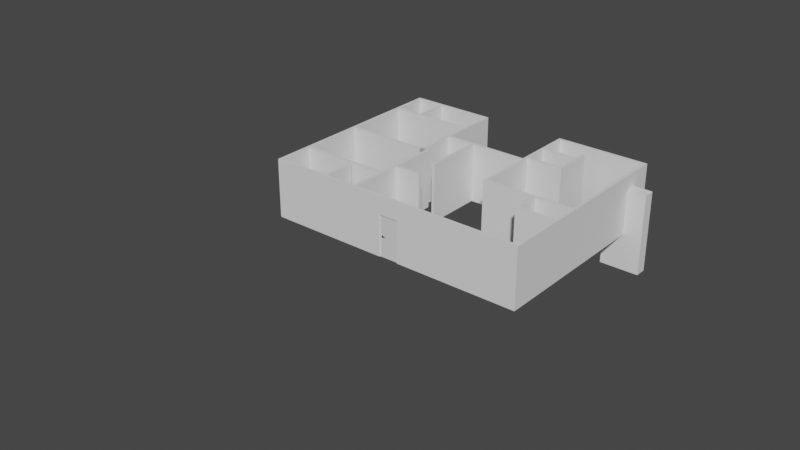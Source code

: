 # Source: modelo_planta.blend  (saved by Blender 3.3.6; exported with 4.5.12 LTS)
import bpy
from mathutils import Matrix  # noqa: F401  (used for matrix-valued properties, if any)

bpy.ops.wm.read_factory_settings(use_empty=True)
scene = bpy.context.scene
scene.name = 'Scene'

# ---- collections
col_collection = bpy.data.collections.new('Collection'); scene.collection.children.link(col_collection)
col_dxf = bpy.data.collections.new('DXF'); col_collection.children.link(col_dxf)
col_pb_terreo = bpy.data.collections.new('PB_TERREO'); col_dxf.children.link(col_pb_terreo)
col_3d = bpy.data.collections.new('3D'); col_collection.children.link(col_3d)
col_paredes = bpy.data.collections.new('PAREDES'); col_3d.children.link(col_paredes)
col_aberturas = bpy.data.collections.new('aberturas'); col_3d.children.link(col_aberturas)

# ---- materials (node trees are filled in below, after node groups)
mat_door_material = bpy.data.materials.new('Door_material')
mat_door_material.use_transparent_shadow = False
mat_handle_material = bpy.data.materials.new('Handle_material')
mat_handle_material.use_transparent_shadow = False
mat_handle_material.diffuse_color = (0.578, 0.555, 0.736, 1.0)
mat_hidden_material = bpy.data.materials.new('hidden_material')
mat_hidden_material.use_transparent_shadow = False
mat_hidden_material.diffuse_color = (1.0, 1.0, 1.0, 1.0)

# ---- node groups
ng_auto_smooth = bpy.data.node_groups.new('Auto Smooth', 'GeometryNodeTree')
_s = ng_auto_smooth.interface.new_socket(name='Geometry', in_out='OUTPUT', socket_type='NodeSocketGeometry')
_s = ng_auto_smooth.interface.new_socket(name='Geometry', in_out='INPUT', socket_type='NodeSocketGeometry')
_s = ng_auto_smooth.interface.new_socket(name='Angle', in_out='INPUT', socket_type='NodeSocketFloat')
_s.subtype = 'ANGLE'
_s.min_value = 0.0
_s.max_value = 3.142
ng_auto_smooth.is_modifier = True
_N = ng_auto_smooth.nodes; _L = ng_auto_smooth.links
n0 = _N.new('NodeGroupOutput'); n0.name = 'Group Output'; n0.location = (480, -100)
n1 = _N.new('NodeGroupInput'); n1.name = 'Group Input'; n1.location = (-420, -300)
n2 = _N.new('NodeGroupInput'); n2.name = 'Group Input.001'; n2.location = (-60, -100)
n3 = _N.new('GeometryNodeSetShadeSmooth'); n3.name = 'Set Shade Smooth'; n3.location = (120, -100)
n3.domain = 'EDGE'
n4 = _N.new('GeometryNodeSetShadeSmooth'); n4.name = 'Set Shade Smooth.001'; n4.location = (300, -100)
n5 = _N.new('GeometryNodeInputMeshEdgeAngle'); n5.name = 'Edge Angle'; n5.location = (-420, -220)
n6 = _N.new('GeometryNodeInputEdgeSmooth'); n6.name = 'Is Edge Smooth'; n6.location = (-60, -160)
n7 = _N.new('GeometryNodeInputShadeSmooth'); n7.name = 'Is Face Smooth'; n7.location = (-240, -340)
n8 = _N.new('FunctionNodeBooleanMath'); n8.name = 'Boolean Math'; n8.location = (-60, -220)
n9 = _N.new('FunctionNodeCompare'); n9.name = 'Compare'; n9.location = (-240, -180)
n9.operation = 'LESS_EQUAL'
_L.new(n5.outputs[0], n9.inputs[0])
_L.new(n4.outputs[0], n0.inputs[0])
_L.new(n1.outputs[1], n9.inputs[1])
_L.new(n9.outputs[0], n8.inputs[0])
_L.new(n7.outputs[0], n8.inputs[1])
_L.new(n2.outputs[0], n3.inputs[0])
_L.new(n6.outputs[0], n3.inputs[1])
_L.new(n3.outputs[0], n4.inputs[0])
_L.new(n8.outputs[0], n3.inputs[2])
n0.is_active_output = True

# ---- material node trees
mat_door_material.use_nodes = True; mat_door_material.node_tree.nodes.clear()
_N = mat_door_material.node_tree.nodes; _L = mat_door_material.node_tree.links
n0 = _N.new('ShaderNodeBsdfPrincipled'); n0.name = 'Principled BSDF'; n0.location = (10, 300)
n0.distribution = 'GGX'
n0.subsurface_method = 'RANDOM_WALK_SKIN'
n0.inputs[3].default_value = 1.45
n0.inputs[27].default_value = (0.0, 0.0, 0.0, 1.0)
n0.inputs[28].default_value = 1.0
n1 = _N.new('ShaderNodeOutputMaterial'); n1.name = 'Material Output'; n1.location = (1100, 160)
n2 = _N.new('ShaderNodeBsdfDiffuse'); n2.name = 'Diffuse BSDF'; n2.location = (200, 320)
n3 = _N.new('ShaderNodeBsdfAnisotropic'); n3.name = 'Glossy_0'; n3.location = (200, 0)
n3.distribution = 'GGX'
n4 = _N.new('ShaderNodeMixShader'); n4.name = 'Mix_0'; n4.location = (500, 160)
n4.inputs[0].default_value = 0.1
_L.new(n2.outputs[0], n4.inputs[1])
_L.new(n3.outputs[0], n4.inputs[2])
_L.new(n4.outputs[0], n1.inputs[0])
n1.is_active_output = True
mat_handle_material.use_nodes = True; mat_handle_material.node_tree.nodes.clear()
_N = mat_handle_material.node_tree.nodes; _L = mat_handle_material.node_tree.links
n0 = _N.new('ShaderNodeBsdfPrincipled'); n0.name = 'Principled BSDF'; n0.location = (10, 300)
n0.distribution = 'GGX'
n0.subsurface_method = 'RANDOM_WALK_SKIN'
n0.inputs[3].default_value = 1.45
n0.inputs[27].default_value = (0.0, 0.0, 0.0, 1.0)
n0.inputs[28].default_value = 1.0
n1 = _N.new('ShaderNodeBsdfAnisotropic'); n1.name = 'Glossy_0'; n1.location = (700, 160)
n1.distribution = 'GGX'
n1.inputs[1].default_value = 0.2
_L.new(n1.outputs[0], n1.inputs[0])
mat_hidden_material.use_nodes = True; mat_hidden_material.node_tree.nodes.clear()
_N = mat_hidden_material.node_tree.nodes; _L = mat_hidden_material.node_tree.links
n0 = _N.new('ShaderNodeBsdfPrincipled'); n0.name = 'Principled BSDF'; n0.location = (10, 300)
n0.distribution = 'GGX'
n0.subsurface_method = 'RANDOM_WALK_SKIN'
n0.inputs[3].default_value = 1.45
n0.inputs[27].default_value = (0.0, 0.0, 0.0, 1.0)
n0.inputs[28].default_value = 1.0
n1 = _N.new('ShaderNodeBsdfTransparent'); n1.name = 'Transparent_0'; n1.location = (700, 160)
_L.new(n1.outputs[0], n1.inputs[0])

# ---- world
world_world = bpy.data.worlds.new('World'); scene.world = world_world
world_world.use_nodes = True; world_world.node_tree.nodes.clear()
_N = world_world.node_tree.nodes; _L = world_world.node_tree.links
n0 = _N.new('ShaderNodeOutputWorld'); n0.name = 'World Output'; n0.location = (300, 300)
n1 = _N.new('ShaderNodeBackground'); n1.name = 'Background'; n1.location = (10, 300)
n1.inputs[0].default_value = (0.05088, 0.05088, 0.05088, 1.0)
_L.new(n1.outputs[0], n0.inputs[0])
n0.is_active_output = True
world_world.color = (0.05088, 0.05088, 0.05088)
world_world.use_sun_shadow = False
world_world.sun_shadow_jitter_overblur = 0.0

# ---- meshes
me_mesh = bpy.data.meshes.new('Mesh')
me_mesh.from_pydata([(4.6, 5.85, 0.0), (4.6, 6.1, 0.0), (4.35, 6.1, 0.0), (4.35, 5.85, 0.0), (9.15, 5.85, 0.0), (9.15, 6.1, 0.0), (8.9, 6.1, 0.0), (8.9, 5.85, 0.0), (13.25, 5.85, 0.0), (13.25, 6.1, 0.0), (13.0, 6.1, 0.0), (13.0, 5.85, 0.0), (17.8, 5.85, 0.0), (17.8, 6.1, 0.0), (17.55, 6.1, 0.0), (17.55, 5.85, 0.0), (7.2, 9.6, 0.0), (4.5, 9.6, 0.0), (4.5, 9.381, 0.0), (4.35, 9.381, 0.0), (4.35, 10.38, 0.0), (4.5, 10.38, 0.0), (4.5, 9.75, 0.0), (7.385, 9.75, 0.0), (7.385, 9.6, 0.0), (7.35, 9.6, 0.0), (7.35, 9.5, 0.0), (7.2, 9.5, 0.0), (7.2, 9.6, 0.0), (4.35, 13.15, 0.0), (4.35, 12.38, 0.0), (4.5, 12.38, 0.0), (4.5, 13.0, 0.0), (8.95, 13.0, 0.0), (8.95, 12.9, 0.0), (9.1, 12.9, 0.0), (9.1, 13.15, 0.0), (8.8, 13.15, 0.0), (8.8, 13.25, 0.0), (8.65, 13.25, 0.0), (8.65, 13.15, 0.0), (4.5, 13.15, 0.0), (4.5, 13.77, 0.0), (4.35, 13.77, 0.0), (4.35, 12.38, 0.0), (13.05, 12.05, 0.0), (13.05, 15.05, 0.0), (10.45, 15.05, 0.0), (10.45, 12.05, 0.0), (10.3, 12.05, 0.0), (10.3, 15.05, 0.0), (8.8, 15.05, 0.0), (8.8, 14.05, 0.0), (8.65, 14.05, 0.0), (8.65, 16.4, 0.0), (7.95, 16.4, 0.0), (7.95, 16.55, 0.0), (8.65, 16.55, 0.0), (8.65, 18.2, 0.0), (8.25, 18.2, 0.0), (8.25, 18.35, 0.0), (8.8, 18.35, 0.0), (8.8, 15.2, 0.0), (13.05, 15.2, 0.0), (13.05, 17.4, 0.0), (13.2, 17.4, 0.0), (13.2, 16.7, 0.0), (14.9, 16.7, 0.0), (14.9, 17.4, 0.0), (15.05, 17.4, 0.0), (15.05, 16.5, 0.0), (14.9, 16.5, 0.0), (14.9, 16.55, 0.0), (13.2, 16.55, 0.0), (13.2, 15.5, 0.0), (14.9, 15.5, 0.0), (14.9, 15.75, 0.0), (15.05, 15.75, 0.0), (15.05, 15.35, 0.0), (13.2, 15.35, 0.0), (13.2, 12.2, 0.0), (13.3, 12.2, 0.0), (13.3, 12.05, 0.0), (13.05, 12.05, 0.0), (4.5, 18.2, 0.0), (4.5, 18.05, 0.0), (4.35, 18.05, 0.0), (4.35, 18.35, 0.0), (4.575, 18.35, 0.0), (4.575, 18.2, 0.0), (4.5, 18.2, 0.0), (17.65, 12.05, 0.0), (15.85, 12.05, 0.0), (15.85, 11.55, 0.0), (15.7, 11.55, 0.0), (15.7, 12.05, 0.0), (14.1, 12.05, 0.0), (14.1, 12.2, 0.0), (17.65, 12.2, 0.0), (17.65, 13.5, 0.0), (17.8, 13.5, 0.0), (17.8, 11.85, 0.0), (17.65, 11.85, 0.0), (17.65, 12.05, 0.0), (9.1, 10.85, 0.0), (9.1, 12.1, 0.0), (8.95, 12.1, 0.0), (8.95, 9.75, 0.0), (8.34, 9.75, 0.0), (8.34, 9.6, 0.0), (8.95, 9.6, 0.0), (8.95, 8.0, 0.0), (8.369, 8.0, 0.0), (8.369, 7.85, 0.0), (9.2, 7.85, 0.0), (9.2, 8.0, 0.0), (9.1, 8.0, 0.0), (9.1, 10.7, 0.0), (7.569, 8.0, 0.0), (7.35, 8.0, 0.0), (7.35, 8.8, 0.0), (7.2, 8.8, 0.0), (7.2, 8.0, 0.0), (4.5, 8.0, 0.0), (4.5, 8.581, 0.0), (4.35, 8.581, 0.0), (4.35, 7.85, 0.0), (7.569, 7.85, 0.0), (7.569, 8.0, 0.0), (13.98, 18.2, 0.0), (13.2, 18.2, 0.0), (13.2, 18.1, 0.0), (13.05, 18.1, 0.0), (13.05, 18.35, 0.0), (13.98, 18.35, 0.0), (13.98, 18.2, 0.0), (17.65, 10.25, 0.0), (17.65, 10.7, 0.0), (15.7, 10.7, 0.0), (15.7, 10.95, 0.0), (15.85, 10.95, 0.0), (15.85, 10.85, 0.0), (17.65, 10.85, 0.0), (17.65, 11.3, 0.0), (17.8, 11.3, 0.0), (17.8, 10.25, 0.0), (17.65, 10.25, 0.0), (10.6, 7.85, 0.0), (10.1, 7.85, 0.0), (10.1, 8.0, 0.0), (10.6, 8.0, 0.0), (10.6, 7.85, 0.0), (17.8, 17.3, 0.0), (17.8, 14.9, 0.0), (17.65, 14.9, 0.0), (17.65, 17.3, 0.0), (17.8, 17.3, 0.0), (17.8, 18.1, 0.0), (17.65, 18.1, 0.0), (17.65, 18.2, 0.0), (16.78, 18.2, 0.0), (16.78, 18.35, 0.0), (17.8, 18.35, 0.0), (17.8, 18.1, 0.0), (5.95, 16.55, 0.0), (5.95, 18.2, 0.0), (7.45, 18.2, 0.0), (7.45, 18.35, 0.0), (5.375, 18.35, 0.0), (5.375, 18.2, 0.0), (5.8, 18.2, 0.0), (5.8, 16.55, 0.0), (4.5, 16.55, 0.0), (4.5, 17.25, 0.0), (4.35, 17.25, 0.0), (4.35, 15.77, 0.0), (4.5, 15.77, 0.0), (4.5, 16.4, 0.0), (7.15, 16.4, 0.0), (7.15, 16.55, 0.0), (5.95, 16.55, 0.0), (13.93, 8.0, 0.0), (13.4, 8.0, 0.0), (13.4, 7.85, 0.0), (13.93, 7.85, 0.0), (13.93, 8.0, 0.0), (20.0, 0.0, 0.0), (20.0, 19.85, 0.0), (0.0, 19.85, 0.0), (17.8, 8.5, 0.0), (17.8, 7.85, 0.0), (16.73, 7.85, 0.0), (16.73, 8.0, 0.0), (17.65, 8.0, 0.0), (17.65, 8.5, 0.0), (17.8, 8.5, 0.0)], [(0, 1), (1, 2), (2, 3), (3, 0), (4, 5), (5, 6), (6, 7), (7, 4), (8, 9), (9, 10), (10, 11), (11, 8), (12, 13), (13, 14), (14, 15), (15, 12), (16, 17), (17, 18), (18, 19), (19, 20), (20, 21), (21, 22), (22, 23), (23, 24), (24, 25), (25, 26), (26, 27), (27, 28), (28, 16), (29, 30), (30, 31), (31, 32), (32, 33), (33, 34), (34, 35), (35, 36), (36, 37), (37, 38), (38, 39), (39, 40), (40, 41), (41, 42), (42, 43), (43, 44), (45, 46), (46, 47), (47, 48), (48, 49), (49, 50), (50, 51), (51, 52), (52, 53), (53, 54), (54, 55), (55, 56), (56, 57), (57, 58), (58, 59), (59, 60), (60, 61), (61, 62), (62, 63), (63, 64), (64, 65), (65, 66), (66, 67), (67, 68), (68, 69), (69, 70), (70, 71), (71, 72), (72, 73), (73, 74), (74, 75), (75, 76), (76, 77), (77, 78), (78, 79), (79, 80), (80, 81), (81, 82), (82, 83), (83, 45), (84, 85), (85, 86), (86, 87), (87, 88), (88, 89), (89, 90), (90, 84), (91, 92), (92, 93), (93, 94), (94, 95), (95, 96), (96, 97), (97, 98), (98, 99), (99, 100), (100, 101), (101, 102), (102, 103), (103, 91), (104, 105), (105, 106), (106, 107), (107, 108), (108, 109), (109, 110), (110, 111), (111, 112), (112, 113), (113, 114), (114, 115), (115, 116), (116, 117), (118, 119), (119, 120), (120, 121), (121, 122), (122, 123), (123, 124), (124, 125), (125, 126), (126, 127), (127, 128), (128, 118), (129, 130), (130, 131), (131, 132), (132, 133), (133, 134), (134, 135), (135, 129), (136, 137), (137, 138), (138, 139), (139, 140), (140, 141), (141, 142), (142, 143), (143, 144), (144, 145), (145, 146), (146, 136), (147, 148), (148, 149), (149, 150), (150, 151), (151, 147), (152, 153), (153, 154), (154, 155), (155, 156), (156, 152), (157, 158), (158, 159), (159, 160), (160, 161), (161, 162), (162, 163), (163, 157), (164, 165), (165, 166), (166, 167), (167, 168), (168, 169), (169, 170), (170, 171), (171, 172), (172, 173), (173, 174), (174, 175), (175, 176), (176, 177), (177, 178), (178, 179), (179, 180), (180, 164), (181, 182), (182, 183), (183, 184), (184, 185), (185, 181), (186, 187), (187, 188), (189, 190), (190, 191), (191, 192), (192, 193), (193, 194), (194, 195), (195, 189)], [])
me_mesh.update()
me_doorfrane = bpy.data.meshes.new('DoorFrane')
me_doorfrane.from_pydata([(-0.5, -0.02667, 0.0), (-0.5, 0.05333, 0.0), (-0.42, 0.05333, 0.0), (-0.5, -0.02667, 2.1), (-0.5, 0.05333, 2.1), (0.5, 0.05333, 2.1), (0.5, -0.02667, 2.1), (0.42, -0.02667, 2.02), (-0.42, 0.05333, 2.02), (0.42, -0.02667, 0.0), (0.5, -0.02667, 0.0), (0.5, 0.05333, 0.0), (0.42, 0.01333, 2.02), (-0.42, 0.01333, 2.02), (-0.42, 0.01333, 0.0), (-0.4, 0.01333, 2.02), (-0.4, 0.01333, 0.0), (-0.4, 0.05333, 2.02), (-0.4, 0.05333, 0.0), (0.42, 0.01333, 0.0), (-0.42, -0.02667, 2.02), (-0.42, -0.02667, 0.0), (0.42, 0.05333, 2.02), (0.42, 0.05333, 0.0), (0.4, 0.05333, 0.0), (0.4, 0.01333, 0.0), (0.4, 0.05333, 2.02), (0.4, 0.01333, 2.0), (0.4, 0.01333, 2.02), (-0.4, 0.05333, 2.0), (-0.4, 0.01333, 2.0), (0.4, 0.05333, 2.0)], [], [(3, 4, 1, 0), (7, 12, 19, 9), (4, 3, 6, 5), (10, 11, 5, 6), (13, 20, 21, 14), (17, 15, 16, 18), (11, 23, 22, 5), (20, 13, 12, 7), (20, 3, 0, 21), (9, 10, 6, 7), (13, 14, 16, 15), (4, 8, 2, 1), (29, 31, 27, 30), (7, 6, 3, 20), (8, 4, 5, 22), (14, 2, 18, 16), (17, 18, 2, 8), (28, 25, 19, 12), (28, 26, 24, 25), (25, 24, 23, 19), (22, 23, 24, 26), (29, 17, 26, 31), (15, 30, 27, 28), (8, 22, 26)])
me_doorfrane.materials.append(mat_door_material)
me_doorfrane.update()
me_door = bpy.data.meshes.new('Door')
me_door.from_pydata([(-0.836, 0.0, -1.046), (-0.836, 0.034, -1.046), (0.0, 0.034, -1.046), (0.0, 0.0, -1.046), (-0.836, 0.0, 0.964), (-0.836, 0.034, 0.964), (0.0, 0.034, 0.964), (0.0, 0.0, 0.964)], [], [(4, 5, 1, 0), (5, 6, 2, 1), (6, 7, 3, 2), (7, 4, 0, 3), (0, 1, 2, 3), (7, 6, 5, 4)])
me_door.materials.append(mat_door_material)
me_door.update()
me_handle_front = bpy.data.meshes.new('Handle_Front')
me_handle_front.from_pydata([(-0.03019, -0.002781, -0.03282), (-0.04255, -0.002942, -0.01332), (-0.0435, -0.003072, 0.009742), (-0.03279, -0.003135, 0.03019), (-0.01329, -0.003114, 0.04254), (0.009772, -0.003016, 0.04349), (0.03022, -0.002866, 0.03279), (0.04257, -0.002704, 0.01329), (0.04352, -0.002575, -0.009773), (0.03281, -0.002512, -0.03022), (0.01332, -0.002532, -0.04257), (-0.009746, -0.00263, -0.04352), (-0.02902, -0.01959, -0.03172), (-0.04093, -0.01974, -0.01293), (-0.04184, -0.01987, 0.009297), (-0.03152, -0.01993, 0.029), (-0.01273, -0.01991, 0.04091), (0.009494, -0.01982, 0.04183), (0.0292, -0.01967, 0.03151), (0.04111, -0.01952, 0.01272), (0.04202, -0.01939, -0.009511), (0.0317, -0.01933, -0.02922), (0.01291, -0.01935, -0.04112), (-0.009317, -0.01944, -0.04204), (1.283e-05, -0.002823, -1.534e-05), (-0.01446, -0.01961, -0.01591), (-0.02041, -0.01969, -0.006515), (-0.02087, -0.01975, 0.004593), (-0.01571, -0.01978, 0.01444), (-0.006319, -0.01977, 0.02039), (0.004789, -0.01973, 0.02085), (0.01464, -0.01965, 0.01569), (0.02059, -0.01958, 0.006302), (0.02105, -0.01951, -0.004807), (0.01589, -0.01948, -0.01466), (0.006496, -0.01949, -0.02061), (-0.004612, -0.01954, -0.02106), (-0.01441, -0.0315, -0.01597), (-0.02036, -0.03158, -0.00658), (-0.02082, -0.03164, 0.004529), (-0.01566, -0.03167, 0.01438), (-0.006266, -0.03166, 0.02033), (0.004842, -0.03161, 0.02079), (0.01469, -0.03154, 0.01563), (0.02064, -0.03146, 0.006237), (0.0211, -0.0314, -0.004871), (0.01594, -0.03137, -0.01472), (0.00655, -0.03138, -0.02067), (-0.004559, -0.03143, -0.02113), (-0.01446, -0.02062, -0.01591), (-0.02041, -0.0207, -0.00652), (-0.02086, -0.02076, 0.004588), (-0.01571, -0.02079, 0.01444), (-0.006315, -0.02078, 0.02039), (0.004794, -0.02074, 0.02085), (0.01464, -0.02066, 0.01569), (0.02059, -0.02059, 0.006296), (0.02105, -0.02052, -0.004812), (0.01589, -0.02049, -0.01466), (0.006501, -0.0205, -0.02061), (-0.004608, -0.02055, -0.02107), (-0.01216, -0.0315, -0.01353), (-0.01719, -0.03157, -0.00559), (-0.01758, -0.03162, 0.003803), (-0.01322, -0.03165, 0.01213), (-0.005277, -0.03164, 0.01716), (0.004117, -0.0316, 0.01755), (0.01245, -0.03154, 0.01319), (0.01748, -0.03147, 0.005248), (0.01786, -0.03142, -0.004146), (0.0135, -0.03139, -0.01247), (0.00556, -0.0314, -0.01751), (-0.003833, -0.03144, -0.01789), (-0.01852, -0.009612, -0.005855), (-0.01313, -0.009541, -0.01436), (-0.01894, -0.009668, 0.004205), (-0.01426, -0.009696, 0.01312), (-0.00576, -0.009687, 0.01851), (0.0043, -0.009644, 0.01893), (0.01322, -0.009578, 0.01426), (0.01861, -0.009508, 0.005751), (0.01902, -0.009451, -0.004308), (0.01435, -0.009424, -0.01323), (0.005846, -0.009433, -0.01862), (-0.004214, -0.009476, -0.01903), (-0.01205, -0.02431, -0.01334), (-0.01702, -0.02438, -0.005488), (-0.01741, -0.02443, 0.003796), (-0.0131, -0.02445, 0.01203), (-0.005246, -0.02445, 0.017), (0.004038, -0.02441, 0.01738), (0.01227, -0.02435, 0.01307), (0.01724, -0.02428, 0.005224), (0.01763, -0.02423, -0.004061), (0.01331, -0.0242, -0.01229), (0.005465, -0.02421, -0.01727), (-0.003819, -0.02425, -0.01765), (-0.01189, -0.05946, -0.01353), (-0.01687, -0.05952, -0.005679), (-0.01725, -0.05958, 0.003605), (-0.01294, -0.0596, 0.01184), (-0.005088, -0.05959, 0.01681), (0.004196, -0.05955, 0.01719), (0.01243, -0.05949, 0.01288), (0.0174, -0.05943, 0.005033), (0.01778, -0.05938, -0.004252), (0.01347, -0.05935, -0.01248), (0.005623, -0.05936, -0.01746), (-0.003661, -0.0594, -0.01784), (-0.01184, -0.07237, -0.0136), (-0.01681, -0.07244, -0.00575), (-0.01719, -0.07249, 0.003535), (-0.01288, -0.07252, 0.01177), (-0.00503, -0.07251, 0.01674), (0.004254, -0.07247, 0.01712), (0.01249, -0.07241, 0.01281), (0.01746, -0.07234, 0.004962), (0.01784, -0.07229, -0.004322), (0.01353, -0.07227, -0.01255), (0.005681, -0.07227, -0.01753), (-0.003603, -0.07231, -0.01791), (0.1257, -0.06936, -0.006631), (0.1269, -0.06874, -0.003521), (0.1274, -0.0684, 0.001802), (0.1271, -0.06844, 0.007911), (0.1262, -0.06884, 0.01317), (0.1248, -0.06949, 0.01617), (0.1242, -0.06165, -0.006511), (0.1253, -0.06103, -0.003401), (0.1259, -0.06069, 0.001922), (0.1256, -0.06073, 0.008031), (0.1246, -0.06113, 0.01329), (0.1232, -0.06178, 0.01629), (0.1369, -0.01982, -0.0064), (0.1345, -0.01899, -0.006496), (0.1377, -0.01831, -0.003302), (0.1379, -0.01746, 0.002013), (0.1377, -0.01749, 0.008122), (0.137, -0.0184, 0.01339), (0.136, -0.01995, 0.0164), (0.1336, -0.01912, 0.0163), (0.1352, -0.01748, -0.003398), (0.1355, -0.01662, 0.001918), (0.1352, -0.01666, 0.008026), (0.1345, -0.01757, 0.01329), (0.0003253, -0.07239, -0.0003937)], [], [(24, 0, 1), (24, 1, 2), (24, 2, 3), (24, 3, 4), (24, 4, 5), (24, 5, 6), (24, 6, 7), (24, 7, 8), (24, 8, 9), (24, 9, 10), (24, 10, 11), (11, 0, 24), (0, 12, 13, 1), (1, 13, 14, 2), (2, 14, 15, 3), (3, 15, 16, 4), (4, 16, 17, 5), (5, 17, 18, 6), (6, 18, 19, 7), (7, 19, 20, 8), (8, 20, 21, 9), (9, 21, 22, 10), (10, 22, 23, 11), (12, 0, 11, 23), (13, 12, 25, 26), (14, 13, 26, 27), (15, 14, 27, 28), (16, 15, 28, 29), (17, 16, 29, 30), (18, 17, 30, 31), (19, 18, 31, 32), (20, 19, 32, 33), (21, 20, 33, 34), (22, 21, 34, 35), (23, 22, 35, 36), (12, 23, 36, 25), (25, 49, 50, 26), (49, 37, 38, 50), (26, 50, 51, 27), (50, 38, 39, 51), (27, 51, 52, 28), (51, 39, 40, 52), (28, 52, 53, 29), (52, 40, 41, 53), (29, 53, 54, 30), (53, 41, 42, 54), (30, 54, 55, 31), (54, 42, 43, 55), (31, 55, 56, 32), (55, 43, 44, 56), (32, 56, 57, 33), (56, 44, 45, 57), (33, 57, 58, 34), (57, 45, 46, 58), (34, 58, 59, 35), (58, 46, 47, 59), (35, 59, 60, 36), (59, 47, 48, 60), (36, 60, 49, 25), (60, 48, 37, 49), (38, 37, 61, 62), (39, 38, 62, 63), (40, 39, 63, 64), (41, 40, 64, 65), (42, 41, 65, 66), (43, 42, 66, 67), (44, 43, 67, 68), (45, 44, 68, 69), (46, 45, 69, 70), (47, 46, 70, 71), (48, 47, 71, 72), (37, 48, 72, 61), (62, 61, 74, 73), (63, 62, 73, 75), (64, 63, 75, 76), (65, 64, 76, 77), (66, 65, 77, 78), (67, 66, 78, 79), (68, 67, 79, 80), (69, 68, 80, 81), (70, 69, 81, 82), (71, 70, 82, 83), (72, 71, 83, 84), (61, 72, 84, 74), (86, 85, 97, 98), (87, 86, 98, 99), (88, 87, 99, 100), (89, 88, 100, 101), (90, 89, 101, 102), (91, 90, 102, 103), (92, 91, 103, 104), (93, 92, 104, 105), (94, 93, 105, 106), (95, 94, 106, 107), (96, 95, 107, 108), (97, 85, 96, 108), (98, 97, 109, 110), (99, 98, 110, 111), (100, 99, 111, 112), (101, 100, 112, 113), (102, 101, 113, 114), (108, 107, 119, 120), (108, 120, 109, 97), (119, 107, 127, 121), (118, 119, 121, 122), (117, 118, 122, 123), (116, 117, 123, 124), (115, 116, 124, 125), (114, 115, 125, 126), (102, 114, 126, 132), (107, 106, 128, 127), (106, 105, 129, 128), (105, 104, 130, 129), (104, 103, 131, 130), (103, 102, 132, 131), (121, 127, 134, 133), (122, 121, 133, 135), (123, 122, 135, 136), (124, 123, 136, 137), (125, 124, 137, 138), (126, 125, 138, 139), (132, 126, 139, 140), (127, 128, 141, 134), (128, 129, 142, 141), (129, 130, 143, 142), (130, 131, 144, 143), (131, 132, 140, 144), (138, 144, 140, 139), (137, 143, 144, 138), (136, 142, 143, 137), (135, 141, 142, 136), (133, 134, 141, 135), (110, 109, 145), (111, 110, 145), (112, 111, 145), (113, 112, 145), (114, 113, 145), (115, 114, 145), (116, 115, 145), (117, 116, 145), (118, 117, 145), (119, 118, 145), (120, 119, 145), (109, 120, 145)])
me_handle_front.polygons.foreach_set('use_smooth', [True] * 144)
me_handle_front.materials.append(mat_handle_material)
me_handle_front.update()
me_handle_back = bpy.data.meshes.new('Handle_Back')
me_handle_back.from_pydata([(-0.03019, -0.002781, -0.03282), (-0.04255, -0.002942, -0.01332), (-0.0435, -0.003072, 0.009742), (-0.03279, -0.003135, 0.03019), (-0.01329, -0.003114, 0.04254), (0.009772, -0.003016, 0.04349), (0.03022, -0.002866, 0.03279), (0.04257, -0.002704, 0.01329), (0.04352, -0.002575, -0.009773), (0.03281, -0.002512, -0.03022), (0.01332, -0.002532, -0.04257), (-0.009746, -0.00263, -0.04352), (-0.02902, -0.01959, -0.03172), (-0.04093, -0.01974, -0.01293), (-0.04184, -0.01987, 0.009297), (-0.03152, -0.01993, 0.029), (-0.01273, -0.01991, 0.04091), (0.009494, -0.01982, 0.04183), (0.0292, -0.01967, 0.03151), (0.04111, -0.01952, 0.01272), (0.04202, -0.01939, -0.009511), (0.0317, -0.01933, -0.02922), (0.01291, -0.01935, -0.04112), (-0.009317, -0.01944, -0.04204), (1.283e-05, -0.002823, -1.534e-05), (-0.01446, -0.01961, -0.01591), (-0.02041, -0.01969, -0.006515), (-0.02087, -0.01975, 0.004593), (-0.01571, -0.01978, 0.01444), (-0.006319, -0.01977, 0.02039), (0.004789, -0.01973, 0.02085), (0.01464, -0.01965, 0.01569), (0.02059, -0.01958, 0.006302), (0.02105, -0.01951, -0.004807), (0.01589, -0.01948, -0.01466), (0.006496, -0.01949, -0.02061), (-0.004612, -0.01954, -0.02106), (-0.01441, -0.0315, -0.01597), (-0.02036, -0.03158, -0.00658), (-0.02082, -0.03164, 0.004529), (-0.01566, -0.03167, 0.01438), (-0.006266, -0.03166, 0.02033), (0.004842, -0.03161, 0.02079), (0.01469, -0.03154, 0.01563), (0.02064, -0.03146, 0.006237), (0.0211, -0.0314, -0.004871), (0.01594, -0.03137, -0.01472), (0.00655, -0.03138, -0.02067), (-0.004559, -0.03143, -0.02113), (-0.01446, -0.02062, -0.01591), (-0.02041, -0.0207, -0.00652), (-0.02086, -0.02076, 0.004588), (-0.01571, -0.02079, 0.01444), (-0.006315, -0.02078, 0.02039), (0.004794, -0.02074, 0.02085), (0.01464, -0.02066, 0.01569), (0.02059, -0.02059, 0.006296), (0.02105, -0.02052, -0.004812), (0.01589, -0.02049, -0.01466), (0.006501, -0.0205, -0.02061), (-0.004608, -0.02055, -0.02107), (-0.01216, -0.0315, -0.01353), (-0.01719, -0.03157, -0.00559), (-0.01758, -0.03162, 0.003803), (-0.01322, -0.03165, 0.01213), (-0.005277, -0.03164, 0.01716), (0.004117, -0.0316, 0.01755), (0.01245, -0.03154, 0.01319), (0.01748, -0.03147, 0.005248), (0.01786, -0.03142, -0.004146), (0.0135, -0.03139, -0.01247), (0.00556, -0.0314, -0.01751), (-0.003833, -0.03144, -0.01789), (-0.01852, -0.009612, -0.005855), (-0.01313, -0.009541, -0.01436), (-0.01894, -0.009668, 0.004205), (-0.01426, -0.009696, 0.01312), (-0.00576, -0.009687, 0.01851), (0.0043, -0.009644, 0.01893), (0.01322, -0.009578, 0.01426), (0.01861, -0.009508, 0.005751), (0.01902, -0.009451, -0.004308), (0.01435, -0.009424, -0.01323), (0.005846, -0.009433, -0.01862), (-0.004214, -0.009476, -0.01903), (-0.01205, -0.02431, -0.01334), (-0.01702, -0.02438, -0.005488), (-0.01741, -0.02443, 0.003796), (-0.0131, -0.02445, 0.01203), (-0.005246, -0.02445, 0.017), (0.004038, -0.02441, 0.01738), (0.01227, -0.02435, 0.01307), (0.01724, -0.02428, 0.005224), (0.01763, -0.02423, -0.004061), (0.01331, -0.0242, -0.01229), (0.005465, -0.02421, -0.01727), (-0.003819, -0.02425, -0.01765), (-0.01189, -0.05946, -0.01353), (-0.01687, -0.05952, -0.005679), (-0.01725, -0.05958, 0.003605), (-0.01294, -0.0596, 0.01184), (-0.005088, -0.05959, 0.01681), (0.004196, -0.05955, 0.01719), (0.01243, -0.05949, 0.01288), (0.0174, -0.05943, 0.005033), (0.01778, -0.05938, -0.004252), (0.01347, -0.05935, -0.01248), (0.005623, -0.05936, -0.01746), (-0.003661, -0.0594, -0.01784), (-0.01184, -0.07237, -0.0136), (-0.01681, -0.07244, -0.00575), (-0.01719, -0.07249, 0.003535), (-0.01288, -0.07252, 0.01177), (-0.00503, -0.07251, 0.01674), (0.004254, -0.07247, 0.01712), (0.01249, -0.07241, 0.01281), (0.01746, -0.07234, 0.004962), (0.01784, -0.07229, -0.004322), (0.01353, -0.07227, -0.01255), (0.005681, -0.07227, -0.01753), (-0.003603, -0.07231, -0.01791), (0.1257, -0.06936, -0.006631), (0.1269, -0.06874, -0.003521), (0.1274, -0.0684, 0.001802), (0.1271, -0.06844, 0.007911), (0.1262, -0.06884, 0.01317), (0.1248, -0.06949, 0.01617), (0.1242, -0.06165, -0.006511), (0.1253, -0.06103, -0.003401), (0.1259, -0.06069, 0.001922), (0.1256, -0.06073, 0.008031), (0.1246, -0.06113, 0.01329), (0.1232, -0.06178, 0.01629), (0.1369, -0.01982, -0.0064), (0.1345, -0.01899, -0.006496), (0.1377, -0.01831, -0.003302), (0.1379, -0.01746, 0.002013), (0.1377, -0.01749, 0.008122), (0.137, -0.0184, 0.01339), (0.136, -0.01995, 0.0164), (0.1336, -0.01912, 0.0163), (0.1352, -0.01748, -0.003398), (0.1355, -0.01662, 0.001918), (0.1352, -0.01666, 0.008026), (0.1345, -0.01757, 0.01329), (0.0003253, -0.07239, -0.0003937)], [], [(24, 0, 1), (24, 1, 2), (24, 2, 3), (24, 3, 4), (24, 4, 5), (24, 5, 6), (24, 6, 7), (24, 7, 8), (24, 8, 9), (24, 9, 10), (24, 10, 11), (11, 0, 24), (0, 12, 13, 1), (1, 13, 14, 2), (2, 14, 15, 3), (3, 15, 16, 4), (4, 16, 17, 5), (5, 17, 18, 6), (6, 18, 19, 7), (7, 19, 20, 8), (8, 20, 21, 9), (9, 21, 22, 10), (10, 22, 23, 11), (12, 0, 11, 23), (13, 12, 25, 26), (14, 13, 26, 27), (15, 14, 27, 28), (16, 15, 28, 29), (17, 16, 29, 30), (18, 17, 30, 31), (19, 18, 31, 32), (20, 19, 32, 33), (21, 20, 33, 34), (22, 21, 34, 35), (23, 22, 35, 36), (12, 23, 36, 25), (25, 49, 50, 26), (49, 37, 38, 50), (26, 50, 51, 27), (50, 38, 39, 51), (27, 51, 52, 28), (51, 39, 40, 52), (28, 52, 53, 29), (52, 40, 41, 53), (29, 53, 54, 30), (53, 41, 42, 54), (30, 54, 55, 31), (54, 42, 43, 55), (31, 55, 56, 32), (55, 43, 44, 56), (32, 56, 57, 33), (56, 44, 45, 57), (33, 57, 58, 34), (57, 45, 46, 58), (34, 58, 59, 35), (58, 46, 47, 59), (35, 59, 60, 36), (59, 47, 48, 60), (36, 60, 49, 25), (60, 48, 37, 49), (38, 37, 61, 62), (39, 38, 62, 63), (40, 39, 63, 64), (41, 40, 64, 65), (42, 41, 65, 66), (43, 42, 66, 67), (44, 43, 67, 68), (45, 44, 68, 69), (46, 45, 69, 70), (47, 46, 70, 71), (48, 47, 71, 72), (37, 48, 72, 61), (62, 61, 74, 73), (63, 62, 73, 75), (64, 63, 75, 76), (65, 64, 76, 77), (66, 65, 77, 78), (67, 66, 78, 79), (68, 67, 79, 80), (69, 68, 80, 81), (70, 69, 81, 82), (71, 70, 82, 83), (72, 71, 83, 84), (61, 72, 84, 74), (86, 85, 97, 98), (87, 86, 98, 99), (88, 87, 99, 100), (89, 88, 100, 101), (90, 89, 101, 102), (91, 90, 102, 103), (92, 91, 103, 104), (93, 92, 104, 105), (94, 93, 105, 106), (95, 94, 106, 107), (96, 95, 107, 108), (97, 85, 96, 108), (98, 97, 109, 110), (99, 98, 110, 111), (100, 99, 111, 112), (101, 100, 112, 113), (102, 101, 113, 114), (108, 107, 119, 120), (108, 120, 109, 97), (119, 107, 127, 121), (118, 119, 121, 122), (117, 118, 122, 123), (116, 117, 123, 124), (115, 116, 124, 125), (114, 115, 125, 126), (102, 114, 126, 132), (107, 106, 128, 127), (106, 105, 129, 128), (105, 104, 130, 129), (104, 103, 131, 130), (103, 102, 132, 131), (121, 127, 134, 133), (122, 121, 133, 135), (123, 122, 135, 136), (124, 123, 136, 137), (125, 124, 137, 138), (126, 125, 138, 139), (132, 126, 139, 140), (127, 128, 141, 134), (128, 129, 142, 141), (129, 130, 143, 142), (130, 131, 144, 143), (131, 132, 140, 144), (138, 144, 140, 139), (137, 143, 144, 138), (136, 142, 143, 137), (135, 141, 142, 136), (133, 134, 141, 135), (110, 109, 145), (111, 110, 145), (112, 111, 145), (113, 112, 145), (114, 113, 145), (115, 114, 145), (116, 115, 145), (117, 116, 145), (118, 117, 145), (119, 118, 145), (120, 119, 145), (109, 120, 145)])
me_handle_back.polygons.foreach_set('use_smooth', [True] * 144)
me_handle_back.materials.append(mat_handle_material)
me_handle_back.update()
me_ctrl_hole = bpy.data.meshes.new('CTRL_Hole')
me_ctrl_hole.from_pydata([(-0.5, 0.0, 0.0), (-0.5, 0.24, 0.0), (0.5, 0.24, 0.0), (0.5, 0.0, 0.0), (-0.5, 0.0, 2.1), (-0.5, 0.24, 2.1), (0.5, 0.24, 2.1), (0.5, 0.0, 2.1)], [], [(0, 1, 2, 3), (0, 4, 5, 1), (1, 5, 6, 2), (3, 7, 4, 0), (2, 6, 7, 3), (5, 4, 7, 6)])
me_ctrl_hole.materials.append(mat_hidden_material)
me_ctrl_hole.update()
me_ctrl_baseboard = bpy.data.meshes.new('CTRL_Baseboard')
me_ctrl_baseboard.from_pydata([(-0.5, 0.0, 0.0), (-0.5, 0.4, 0.0), (0.5, 0.4, 0.0), (0.5, 0.0, 0.0), (-0.5, 0.0, 0.4), (-0.5, 0.4, 0.4), (0.5, 0.4, 0.4), (0.5, 0.0, 0.4)], [], [(0, 4, 5, 1), (2, 6, 7, 3)])
me_ctrl_baseboard.materials.append(mat_hidden_material)
me_ctrl_baseboard.update()
me_plane_001 = bpy.data.meshes.new('Plane.001')
me_plane_001.from_pydata([(-1.5, -1.5, 0.0), (-1.5, 1.5, 0.0), (-14.95, -1.5, -10.5), (-14.95, 1.5, -10.5), (-14.95, -1.5, -9.537e-07), (-14.95, 1.5, -9.537e-07), (-10.2, -1.5, -5.384e-07), (-10.2, 1.5, -5.384e-07), (-10.2, -1.5, -3.15), (-10.2, 1.5, -3.15), (-5.95, -1.5, -3.15), (-5.95, 1.5, -3.15), (-5.95, -1.5, 0.0), (-5.95, 1.5, 0.0), (-1.5, 1.5, -10.5), (-1.5, -1.5, -10.5)], [], [(0, 15, 14, 1), (3, 2, 4, 5), (5, 4, 6, 7), (7, 6, 8, 9), (9, 8, 10, 11), (11, 10, 12, 13), (1, 13, 12, 0), (14, 15, 2, 3)])
_uv = me_plane_001.uv_layers.new(name='UVMap')
_uv.uv.foreach_set('vector', [0.0, 0.0, 1.0, 0.0, 1.0, 1.0, 0.0, 1.0, 1.0, 1.0, 1.0, 0.0, 1.0, 0.0, 1.0, 1.0, 1.0, 1.0, 1.0, 0.0, 1.0, 0.0, 1.0, 1.0, 1.0, 1.0, 1.0, 0.0, 1.0, 0.0, 1.0, 1.0, 1.0, 1.0, 1.0, 0.0, 1.0, 0.0, 1.0, 1.0, 1.0, 1.0, 1.0, 0.0, 1.0, 0.0, 1.0, 1.0, 0.0, 1.0, 1.0, 1.0, 1.0, 0.0, 0.0, 0.0, 1.0, 1.0, 1.0, 0.0, 1.0, 0.0, 1.0, 1.0])
me_plane_001.update()
me_plane_003 = bpy.data.meshes.new('Plane.003')
me_plane_003.from_pydata([(-5.8, -1.5, -1.95), (-5.8, 1.5, -1.95), (-1.65, -1.5, -1.95), (-1.65, 1.5, -1.95), (-3.1, -1.5, -0.15), (-3.1, 1.5, -0.15), (-3.1, -1.5, -1.8), (-3.1, 1.5, -1.8), (-5.95, -1.5, -3.3), (-5.95, 1.5, -3.3), (-5.95, -1.5, -5.2), (-5.95, 1.5, -5.2), (-6.25, -1.5, -5.2), (-6.25, 1.5, -5.2), (-6.25, -1.5, -10.35), (-6.25, 1.5, -10.35), (-10.2, -1.5, -3.3), (-10.2, 1.5, -3.3), (-10.2, -1.5, -6.3), (-10.2, 1.5, -6.3), (-14.8, -1.5, -6.3), (-14.8, 1.5, -6.3), (-14.8, -1.5, -7.65), (-14.8, 1.5, -7.65), (-12.85, -1.5, -7.65), (-12.85, 1.5, -7.65), (-12.85, -1.5, -6.3), (-12.85, 1.5, -6.3), (-10.35, -1.5, -3.0), (-10.35, 1.5, -3.0), (-12.2, -1.5, -3.0), (-12.2, 1.5, -3.0), (-12.2, -1.5, -0.95), (-12.2, 1.5, -0.95), (-12.05, -1.5, -1.65), (-12.05, 1.5, -1.65), (-10.35, -1.5, -1.65), (-10.35, 1.5, -1.65), (-1.65, -1.5, -5.2), (-1.65, 1.5, -5.2), (-1.65, -1.5, -5.35), (-1.65, 1.5, -5.35), (-6.1, -1.5, -5.35), (-6.1, 1.5, -5.35), (-6.1, -1.5, -8.6), (-6.1, 1.5, -8.6), (-1.65, -1.5, -8.6), (-1.65, 1.5, -8.6), (-4.35, -1.5, -8.75), (-4.35, 1.5, -8.75), (-4.35, -1.5, -10.35), (-4.35, 1.5, -10.35), (-7.45, -1.5, -3.3), (-7.45, 1.5, -3.3), (-7.45, -1.5, -6.3), (-7.45, 1.5, -6.3), (-7.6, -1.5, -7.65), (-7.6, 1.5, -7.65), (-6.25, -1.5, -7.65), (-6.25, 1.5, -7.65)], [], [(1, 3, 2, 0), (4, 5, 7, 6), (9, 11, 10, 8), (11, 13, 12, 10), (13, 15, 14, 12), (17, 16, 18, 19), (19, 18, 20, 21), (22, 23, 25, 24), (24, 25, 27, 26), (29, 28, 30, 31), (31, 30, 32, 33), (34, 35, 37, 36), (39, 38, 40, 41), (41, 40, 42, 43), (44, 45, 47, 46), (49, 48, 50, 51), (53, 55, 54, 52), (56, 57, 59, 58)])
_uv = me_plane_003.uv_layers.new(name='UVMap')
_uv.uv.foreach_set('vector', [0.0, 0.0, 0.0, 0.0, 0.0, 0.0, 0.0, 0.0, 0.0, 0.0, 0.0, 0.0, 0.0, 0.0, 0.0, 0.0, 0.0, 0.0, 0.0, 0.0, 0.0, 0.0, 0.0, 0.0, 0.0, 0.0, 0.0, 0.0, 0.0, 0.0, 0.0, 0.0, 0.0, 0.0, 0.0, 0.0, 0.0, 0.0, 0.0, 0.0, 0.0, 0.0, 0.0, 0.0, 0.0, 0.0, 0.0, 0.0, 0.0, 0.0, 0.0, 0.0, 0.0, 0.0, 0.0, 0.0, 0.0, 0.0, 0.0, 0.0, 0.0, 0.0, 0.0, 0.0, 0.0, 0.0, 0.0, 0.0, 0.0, 0.0, 0.0, 0.0, 0.0, 0.0, 0.0, 0.0, 0.0, 0.0, 0.0, 0.0, 0.0, 0.0, 0.0, 0.0, 0.0, 0.0, 0.0, 0.0, 0.0, 0.0, 0.0, 0.0, 0.0, 0.0, 0.0, 0.0, 0.0, 0.0, 0.0, 0.0, 0.0, 0.0, 0.0, 0.0, 0.0, 0.0, 0.0, 0.0, 0.0, 0.0, 0.0, 0.0, 0.0, 0.0, 0.0, 0.0, 0.0, 0.0, 0.0, 0.0, 0.0, 0.0, 0.0, 0.0, 0.0, 0.0, 0.0, 0.0, 0.0, 0.0, 0.0, 0.0, 0.0, 0.0, 0.0, 0.0, 0.0, 0.0, 0.0, 0.0, 0.0, 0.0, 0.0, 0.0])
me_plane_003.update()
me_cube_007 = bpy.data.meshes.new('Cube.007')
me_cube_007.from_pydata([(-1.0, -1.0, -1.0), (-1.0, -1.0, 1.0), (-1.0, 1.0, -1.0), (-1.0, 1.0, 1.0), (1.0, -1.0, -1.0), (1.0, -1.0, 1.0), (1.0, 1.0, -1.0), (1.0, 1.0, 1.0)], [], [(0, 1, 3, 2), (2, 3, 7, 6), (6, 7, 5, 4), (4, 5, 1, 0), (2, 6, 4, 0), (7, 3, 1, 5)])
_uv = me_cube_007.uv_layers.new(name='UVMap')
_uv.uv.foreach_set('vector', [0.375, 0.0, 0.625, 0.0, 0.625, 0.25, 0.375, 0.25, 0.375, 0.25, 0.625, 0.25, 0.625, 0.5, 0.375, 0.5, 0.375, 0.5, 0.625, 0.5, 0.625, 0.75, 0.375, 0.75, 0.375, 0.75, 0.625, 0.75, 0.625, 1.0, 0.375, 1.0, 0.125, 0.5, 0.375, 0.5, 0.375, 0.75, 0.125, 0.75, 0.625, 0.5, 0.875, 0.5, 0.875, 0.75, 0.625, 0.75])
me_cube_007.update()

# ---- curves / text
cu_0_curve__001 = bpy.data.curves.new('0_curve_.001', 'CURVE')
cu_0_curve__001.dimensions = '3D'
_sp = cu_0_curve__001.splines.new('POLY'); _sp.points.add(3)
_sp.points.foreach_set('co', [9.1, 10.7, 0.0, 1.0, 10.45, 10.7, 0.0, 1.0, 10.45, 10.85, 0.0, 1.0, 9.1, 10.85, 0.0, 1.0])
_sp.use_smooth = False
cu_0_curve__001.fill_mode = 'FULL'
cu_0_curve__001.twist_mode = 'Z_UP'
cu_arq_0_areas_curve__001 = bpy.data.curves.new('ARQ_0_AREAS_curve_.001', 'CURVE')
cu_arq_0_areas_curve__001.dimensions = '3D'
_sp = cu_arq_0_areas_curve__001.splines.new('POLY'); _sp.points.add(3)
_sp.points.foreach_set('co', [17.65, 12.2, 0.0, 1.0, 13.2, 12.2, 0.0, 1.0, 13.2, 15.35, 0.0, 1.0, 17.65, 15.35, 0.0, 1.0])
_sp.use_cyclic_u = True
_sp.use_smooth = False
_sp = cu_arq_0_areas_curve__001.splines.new('POLY'); _sp.points.add(6)
_sp.points.foreach_set('co', [10.45, 15.05, 0.0, 1.0, 10.45, 12.09, 0.0, 1.0, 11.45, 12.09, 0.0, 1.0, 11.45, 12.45, 0.0, 1.0, 13.05, 12.45, 0.0, 1.0, 13.05, 15.05, 0.0, 1.0, 10.45, 15.05, 0.0, 1.0])
_sp.use_smooth = False
_sp = cu_arq_0_areas_curve__001.splines.new('POLY'); _sp.points.add(4)
_sp.points.foreach_set('co', [17.8, 7.85, 0.0, 1.0, 17.8, 5.85, 0.0, 1.0, 4.35, 5.85, 0.0, 1.0, 4.35, 7.85, 0.0, 1.0, 17.8, 7.85, 0.0, 1.0])
_sp.use_smooth = False
_sp = cu_arq_0_areas_curve__001.splines.new('POLY'); _sp.points.add(3)
_sp.points.foreach_set('co', [17.65, 10.85, 0.0, 1.0, 17.65, 12.05, 0.0, 1.0, 15.85, 12.05, 0.0, 1.0, 15.85, 10.85, 0.0, 1.0])
_sp.use_cyclic_u = True
_sp.use_smooth = False
_sp = cu_arq_0_areas_curve__001.splines.new('POLY'); _sp.points.add(3)
_sp.points.foreach_set('co', [4.5, 13.15, 0.0, 1.0, 4.5, 16.4, 0.0, 1.0, 8.65, 16.4, 0.0, 1.0, 8.65, 13.15, 0.0, 1.0])
_sp.use_cyclic_u = True
_sp.use_smooth = False
_sp = cu_arq_0_areas_curve__001.splines.new('POLY'); _sp.points.add(3)
_sp.points.foreach_set('co', [14.9, 15.5, 0.0, 1.0, 14.9, 16.55, 0.0, 1.0, 13.2, 16.55, 0.0, 1.0, 13.2, 15.5, 0.0, 1.0])
_sp.use_cyclic_u = True
_sp.use_smooth = False
_sp = cu_arq_0_areas_curve__001.splines.new('POLY'); _sp.points.add(7)
_sp.points.foreach_set('co', [17.65, 15.35, 0.0, 1.0, 17.65, 18.2, 0.0, 1.0, 13.2, 18.2, 0.0, 1.0, 13.2, 16.7, 0.0, 1.0, 14.9, 16.7, 0.0, 1.0, 14.9, 17.4, 0.0, 1.0, 15.05, 17.4, 0.0, 1.0, 15.05, 15.35, 0.0, 1.0])
_sp.use_cyclic_u = True
_sp.use_smooth = False
_sp = cu_arq_0_areas_curve__001.splines.new('POLY'); _sp.points.add(3)
_sp.points.foreach_set('co', [4.5, 18.2, 0.0, 1.0, 5.8, 18.2, 0.0, 1.0, 5.8, 16.55, 0.0, 1.0, 4.5, 16.55, 0.0, 1.0])
_sp.use_cyclic_u = True
_sp.use_smooth = False
_sp = cu_arq_0_areas_curve__001.splines.new('POLY'); _sp.points.add(3)
_sp.points.foreach_set('co', [4.5, 9.6, 0.0, 1.0, 7.2, 9.6, 0.0, 1.0, 7.2, 8.0, 0.0, 1.0, 4.5, 8.0, 0.0, 1.0])
_sp.use_cyclic_u = True
_sp.use_smooth = False
_sp = cu_arq_0_areas_curve__001.splines.new('POLY'); _sp.points.add(3)
_sp.points.foreach_set('co', [4.35, 18.35, 0.0, 1.0, 17.8, 18.35, 0.0, 1.0, 17.8, 5.85, 0.0, 1.0, 4.35, 5.85, 0.0, 1.0])
_sp.use_cyclic_u = True
_sp.use_smooth = False
_sp = cu_arq_0_areas_curve__001.splines.new('POLY'); _sp.points.add(3)
_sp.points.foreach_set('co', [5.95, 18.2, 0.0, 1.0, 5.95, 16.55, 0.0, 1.0, 8.65, 16.55, 0.0, 1.0, 8.65, 18.2, 0.0, 1.0])
_sp.use_cyclic_u = True
_sp.use_smooth = False
_sp = cu_arq_0_areas_curve__001.splines.new('POLY'); _sp.points.add(5)
_sp.points.foreach_set('co', [8.8, 14.22, 0.0, 1.0, 10.3, 14.22, 0.0, 1.0, 10.3, 12.05, 0.0, 1.0, 9.1, 12.05, 0.0, 1.0, 9.1, 13.15, 0.0, 1.0, 8.8, 13.15, 0.0, 1.0])
_sp.use_cyclic_u = True
_sp.use_smooth = False
_sp = cu_arq_0_areas_curve__001.splines.new('POLY'); _sp.points.add(3)
_sp.points.foreach_set('co', [8.8, 15.05, 0.0, 1.0, 10.3, 15.05, 0.0, 1.0, 10.3, 14.25, 0.0, 1.0, 8.8, 14.25, 0.0, 1.0])
_sp.use_cyclic_u = True
_sp.use_smooth = False
_sp = cu_arq_0_areas_curve__001.splines.new('POLY'); _sp.points.add(3)
_sp.points.foreach_set('co', [7.35, 9.6, 0.0, 1.0, 8.95, 9.6, 0.0, 1.0, 8.95, 8.0, 0.0, 1.0, 7.35, 8.0, 0.0, 1.0])
_sp.use_cyclic_u = True
_sp.use_smooth = False
cu_arq_0_areas_curve__001.fill_mode = 'FULL'
cu_arq_0_areas_curve__001.twist_mode = 'Z_UP'
cu_arq_0_curve__001 = bpy.data.curves.new('ARQ_0_curve_.001', 'CURVE')
cu_arq_0_curve__001.dimensions = '3D'
_sp = cu_arq_0_curve__001.splines.new('POLY'); _sp.points.add(1)
_sp.points.foreach_set('co', [10.45, 12.05, 0.0, 1.0, 13.05, 12.05, 0.0, 1.0])
_sp.use_smooth = False
cu_arq_0_curve__001.fill_mode = 'FULL'
cu_arq_0_curve__001.twist_mode = 'Z_UP'
cu_arq_alv_vs_curve__001 = bpy.data.curves.new('ARQ_ALV VS_curve_.001', 'CURVE')
cu_arq_alv_vs_curve__001.dimensions = '3D'
_sp = cu_arq_alv_vs_curve__001.splines.new('BEZIER'); _sp.bezier_points.add(2)
_sp.bezier_points.foreach_set('co', [10.49, 12.05, 0.0, 10.51, 12.03, 0.0, 10.53, 12.05, 0.0])
_sp.bezier_points.foreach_set('handle_left', [10.49, 12.05, 0.0, 10.5, 12.03, 0.0, 10.53, 12.04, 0.0])
_sp.bezier_points.foreach_set('handle_right', [10.49, 12.04, 0.0, 10.52, 12.03, 0.0, 10.53, 12.05, 0.0])
_sp = cu_arq_alv_vs_curve__001.splines.new('BEZIER'); _sp.bezier_points.add(2)
_sp.bezier_points.foreach_set('co', [11.37, 12.05, 0.0, 11.39, 12.03, 0.0, 11.41, 12.05, 0.0])
_sp.bezier_points.foreach_set('handle_left', [11.37, 12.05, 0.0, 11.38, 12.03, 0.0, 11.41, 12.04, 0.0])
_sp.bezier_points.foreach_set('handle_right', [11.37, 12.04, 0.0, 11.4, 12.03, 0.0, 11.41, 12.05, 0.0])
_sp = cu_arq_alv_vs_curve__001.splines.new('POLY'); _sp.points.add(2)
_sp.points.foreach_set('co', [11.37, 12.05, 0.0, 1.0, 11.37, 14.13, 0.0, 1.0, 11.47, 14.13, 0.0, 1.0])
_sp.use_smooth = False
_sp = cu_arq_alv_vs_curve__001.splines.new('POLY'); _sp.points.add(2)
_sp.points.foreach_set('co', [10.49, 12.05, 0.0, 1.0, 10.49, 15.01, 0.0, 1.0, 11.47, 15.01, 0.0, 1.0])
_sp.use_smooth = False
_sp = cu_arq_alv_vs_curve__001.splines.new('POLY'); _sp.points.add(2)
_sp.points.foreach_set('co', [10.53, 12.05, 0.0, 1.0, 10.53, 14.97, 0.0, 1.0, 11.47, 14.97, 0.0, 1.0])
_sp.use_smooth = False
_sp = cu_arq_alv_vs_curve__001.splines.new('POLY'); _sp.points.add(1)
_sp.points.foreach_set('co', [17.8, 11.3, 0.0, 1.0, 17.8, 11.85, 0.0, 1.0])
_sp.use_smooth = False
_sp = cu_arq_alv_vs_curve__001.splines.new('POLY'); _sp.points.add(1)
_sp.points.foreach_set('co', [4.575, 18.35, 0.0, 1.0, 5.375, 18.35, 0.0, 1.0])
_sp.use_smooth = False
_sp = cu_arq_alv_vs_curve__001.splines.new('POLY'); _sp.points.add(1)
_sp.points.foreach_set('co', [7.569, 7.85, 0.0, 1.0, 8.369, 7.85, 0.0, 1.0])
_sp.use_smooth = False
_sp = cu_arq_alv_vs_curve__001.splines.new('POLY'); _sp.points.add(1)
_sp.points.foreach_set('co', [4.5, 13.77, 0.0, 1.0, 4.5, 15.77, 0.0, 1.0])
_sp.use_smooth = False
_sp = cu_arq_alv_vs_curve__001.splines.new('POLY'); _sp.points.add(1)
_sp.points.foreach_set('co', [4.5, 8.581, 0.0, 1.0, 4.5, 9.381, 0.0, 1.0])
_sp.use_smooth = False
_sp = cu_arq_alv_vs_curve__001.splines.new('POLY'); _sp.points.add(1)
_sp.points.foreach_set('co', [13.93, 7.85, 0.0, 1.0, 16.73, 7.85, 0.0, 1.0])
_sp.use_smooth = False
_sp = cu_arq_alv_vs_curve__001.splines.new('POLY'); _sp.points.add(1)
_sp.points.foreach_set('co', [4.575, 18.2, 0.0, 1.0, 5.375, 18.2, 0.0, 1.0])
_sp.use_smooth = False
_sp = cu_arq_alv_vs_curve__001.splines.new('POLY'); _sp.points.add(1)
_sp.points.foreach_set('co', [13.98, 18.35, 0.0, 1.0, 16.78, 18.35, 0.0, 1.0])
_sp.use_smooth = False
_sp = cu_arq_alv_vs_curve__001.splines.new('POLY'); _sp.points.add(1)
_sp.points.foreach_set('co', [17.8, 8.5, 0.0, 1.0, 17.8, 10.25, 0.0, 1.0])
_sp.use_smooth = False
_sp = cu_arq_alv_vs_curve__001.splines.new('POLY'); _sp.points.add(1)
_sp.points.foreach_set('co', [13.98, 18.2, 0.0, 1.0, 16.78, 18.2, 0.0, 1.0])
_sp.use_smooth = False
_sp = cu_arq_alv_vs_curve__001.splines.new('POLY'); _sp.points.add(2)
_sp.points.foreach_set('co', [11.41, 12.05, 0.0, 1.0, 11.41, 14.09, 0.0, 1.0, 11.47, 14.09, 0.0, 1.0])
_sp.use_smooth = False
_sp = cu_arq_alv_vs_curve__001.splines.new('POLY'); _sp.points.add(1)
_sp.points.foreach_set('co', [17.65, 13.5, 0.0, 1.0, 17.65, 14.9, 0.0, 1.0])
_sp.use_smooth = False
_sp = cu_arq_alv_vs_curve__001.splines.new('POLY'); _sp.points.add(1)
_sp.points.foreach_set('co', [10.6, 8.0, 0.0, 1.0, 13.4, 8.0, 0.0, 1.0])
_sp.use_smooth = False
_sp = cu_arq_alv_vs_curve__001.splines.new('POLY'); _sp.points.add(1)
_sp.points.foreach_set('co', [7.569, 8.0, 0.0, 1.0, 8.369, 8.0, 0.0, 1.0])
_sp.use_smooth = False
_sp = cu_arq_alv_vs_curve__001.splines.new('POLY'); _sp.points.add(1)
_sp.points.foreach_set('co', [10.6, 7.85, 0.0, 1.0, 13.4, 7.85, 0.0, 1.0])
_sp.use_smooth = False
_sp = cu_arq_alv_vs_curve__001.splines.new('POLY'); _sp.points.add(2)
_sp.points.foreach_set('co', [0.0, 19.85, 0.0, 1.0, 0.0, 0.0, 0.0, 1.0, 20.0, 0.0, 0.0, 1.0])
_sp.use_smooth = False
_sp = cu_arq_alv_vs_curve__001.splines.new('POLY'); _sp.points.add(1)
_sp.points.foreach_set('co', [13.93, 8.0, 0.0, 1.0, 16.73, 8.0, 0.0, 1.0])
_sp.use_smooth = False
_sp = cu_arq_alv_vs_curve__001.splines.new('POLY'); _sp.points.add(1)
_sp.points.foreach_set('co', [17.65, 11.3, 0.0, 1.0, 17.65, 11.85, 0.0, 1.0])
_sp.use_smooth = False
_sp = cu_arq_alv_vs_curve__001.splines.new('POLY'); _sp.points.add(1)
_sp.points.foreach_set('co', [4.35, 13.77, 0.0, 1.0, 4.35, 15.77, 0.0, 1.0])
_sp.use_smooth = False
_sp = cu_arq_alv_vs_curve__001.splines.new('POLY'); _sp.points.add(1)
_sp.points.foreach_set('co', [17.65, 8.5, 0.0, 1.0, 17.65, 10.25, 0.0, 1.0])
_sp.use_smooth = False
_sp = cu_arq_alv_vs_curve__001.splines.new('POLY'); _sp.points.add(1)
_sp.points.foreach_set('co', [4.35, 8.581, 0.0, 1.0, 4.35, 9.381, 0.0, 1.0])
_sp.use_smooth = False
_sp = cu_arq_alv_vs_curve__001.splines.new('POLY'); _sp.points.add(1)
_sp.points.foreach_set('co', [17.8, 13.5, 0.0, 1.0, 17.8, 14.9, 0.0, 1.0])
_sp.use_smooth = False
cu_arq_alv_vs_curve__001.fill_mode = 'FULL'
cu_arq_alv_vs_curve__001.twist_mode = 'Z_UP'
cu_arq_esq_ct_curve__001 = bpy.data.curves.new('ARQ_ESQ CT_curve_.001', 'CURVE')
cu_arq_esq_ct_curve__001.dimensions = '3D'
_sp = cu_arq_esq_ct_curve__001.splines.new('POLY'); _sp.points.add(3)
_sp.points.foreach_set('co', [8.95, 12.9, 0.0, 1.0, 8.95, 12.87, 0.0, 1.0, 8.15, 12.87, 0.0, 1.0, 8.15, 12.9, 0.0, 1.0])
_sp.use_cyclic_u = True
_sp.use_smooth = False
_sp = cu_arq_esq_ct_curve__001.splines.new('POLY'); _sp.points.add(3)
_sp.points.foreach_set('co', [17.65, 18.1, 0.0, 1.0, 17.65, 18.07, 0.0, 1.0, 16.85, 18.07, 0.0, 1.0, 16.85, 18.1, 0.0, 1.0])
_sp.use_cyclic_u = True
_sp.use_smooth = False
_sp = cu_arq_esq_ct_curve__001.splines.new('POLY'); _sp.points.add(3)
_sp.points.foreach_set('co', [7.15, 16.55, 0.0, 1.0, 7.18, 16.55, 0.0, 1.0, 7.18, 17.35, 0.0, 1.0, 7.15, 17.35, 0.0, 1.0])
_sp.use_cyclic_u = True
_sp.use_smooth = False
_sp = cu_arq_esq_ct_curve__001.splines.new('POLY'); _sp.points.add(3)
_sp.points.foreach_set('co', [13.3, 12.2, 0.0, 1.0, 13.33, 12.2, 0.0, 1.0, 13.33, 13.0, 0.0, 1.0, 13.3, 13.0, 0.0, 1.0])
_sp.use_cyclic_u = True
_sp.use_smooth = False
_sp = cu_arq_esq_ct_curve__001.splines.new('POLY'); _sp.points.add(3)
_sp.points.foreach_set('co', [15.85, 10.98, 0.0, 1.0, 16.45, 10.98, 0.0, 1.0, 16.45, 10.95, 0.0, 1.0, 15.85, 10.95, 0.0, 1.0])
_sp.use_cyclic_u = True
_sp.use_smooth = False
_sp = cu_arq_esq_ct_curve__001.splines.new('POLY'); _sp.points.add(3)
_sp.points.foreach_set('co', [4.5, 18.05, 0.0, 1.0, 4.5, 18.02, 0.0, 1.0, 5.3, 18.02, 0.0, 1.0, 5.3, 18.05, 0.0, 1.0])
_sp.use_cyclic_u = True
_sp.use_smooth = False
_sp = cu_arq_esq_ct_curve__001.splines.new('POLY'); _sp.points.add(3)
_sp.points.foreach_set('co', [15.1, 15.95, 0.0, 1.0, 15.06, 15.95, 0.0, 1.0, 15.06, 16.58, 0.0, 1.0, 15.1, 16.58, 0.0, 1.0])
_sp.use_cyclic_u = True
_sp.use_smooth = False
_sp = cu_arq_esq_ct_curve__001.splines.new('POLY'); _sp.points.add(3)
_sp.points.foreach_set('co', [13.2, 18.07, 0.0, 1.0, 13.9, 18.07, 0.0, 1.0, 13.9, 18.1, 0.0, 1.0, 13.2, 18.1, 0.0, 1.0])
_sp.use_cyclic_u = True
_sp.use_smooth = False
_sp = cu_arq_esq_ct_curve__001.splines.new('POLY'); _sp.points.add(3)
_sp.points.foreach_set('co', [9.2, 8.0, 0.0, 1.0, 9.23, 8.0, 0.0, 1.0, 9.23, 8.9, 0.0, 1.0, 9.2, 8.9, 0.0, 1.0])
_sp.use_cyclic_u = True
_sp.use_smooth = False
_sp = cu_arq_esq_ct_curve__001.splines.new('POLY'); _sp.points.add(3)
_sp.points.foreach_set('co', [8.65, 13.25, 0.0, 1.0, 8.65, 13.28, 0.0, 1.0, 7.85, 13.28, 0.0, 1.0, 7.85, 13.25, 0.0, 1.0])
_sp.use_cyclic_u = True
_sp.use_smooth = False
_sp = cu_arq_esq_ct_curve__001.splines.new('POLY'); _sp.points.add(3)
_sp.points.foreach_set('co', [7.2, 9.47, 0.0, 1.0, 6.5, 9.47, 0.0, 1.0, 6.5, 9.5, 0.0, 1.0, 7.2, 9.5, 0.0, 1.0])
_sp.use_cyclic_u = True
_sp.use_smooth = False
_sp = cu_arq_esq_ct_curve__001.splines.new('POLY'); _sp.points.add(1)
_sp.points.foreach_set('co', [7.45, 18.29, 0.0, 1.0, 8.25, 18.29, 0.0, 1.0])
_sp.use_smooth = False
_sp = cu_arq_esq_ct_curve__001.splines.new('POLY'); _sp.points.add(1)
_sp.points.foreach_set('co', [17.71, 11.3, 0.0, 1.0, 17.71, 11.85, 0.0, 1.0])
_sp.use_smooth = False
_sp = cu_arq_esq_ct_curve__001.splines.new('POLY'); _sp.points.add(1)
_sp.points.foreach_set('co', [8.8, 14.25, 0.0, 1.0, 10.3, 14.25, 0.0, 1.0])
_sp.use_smooth = False
_sp = cu_arq_esq_ct_curve__001.splines.new('POLY'); _sp.points.add(1)
_sp.points.foreach_set('co', [4.41, 10.38, 0.0, 1.0, 4.41, 12.38, 0.0, 1.0])
_sp.use_smooth = False
_sp = cu_arq_esq_ct_curve__001.splines.new('POLY'); _sp.points.add(1)
_sp.points.foreach_set('co', [10.6, 7.94, 0.0, 1.0, 13.4, 7.94, 0.0, 1.0])
_sp.use_smooth = False
_sp = cu_arq_esq_ct_curve__001.splines.new('POLY'); _sp.points.add(1)
_sp.points.foreach_set('co', [8.8, 14.22, 0.0, 1.0, 10.3, 14.22, 0.0, 1.0])
_sp.use_smooth = False
_sp = cu_arq_esq_ct_curve__001.splines.new('POLY'); _sp.points.add(1)
_sp.points.foreach_set('co', [5.33, 8.0, 0.0, 1.0, 5.33, 9.6, 0.0, 1.0])
_sp.use_smooth = False
_sp = cu_arq_esq_ct_curve__001.splines.new('POLY'); _sp.points.add(1)
_sp.points.foreach_set('co', [4.41, 8.581, 0.0, 1.0, 4.41, 9.381, 0.0, 1.0])
_sp.use_smooth = False
_sp = cu_arq_esq_ct_curve__001.splines.new('POLY'); _sp.points.add(1)
_sp.points.foreach_set('co', [4.44, 13.77, 0.0, 1.0, 4.44, 15.77, 0.0, 1.0])
_sp.use_smooth = False
_sp = cu_arq_esq_ct_curve__001.splines.new('POLY'); _sp.points.add(1)
_sp.points.foreach_set('co', [13.93, 7.91, 0.0, 1.0, 16.73, 7.91, 0.0, 1.0])
_sp.use_smooth = False
_sp = cu_arq_esq_ct_curve__001.splines.new('POLY'); _sp.points.add(1)
_sp.points.foreach_set('co', [4.575, 18.26, 0.0, 1.0, 5.375, 18.26, 0.0, 1.0])
_sp.use_smooth = False
_sp = cu_arq_esq_ct_curve__001.splines.new('POLY'); _sp.points.add(1)
_sp.points.foreach_set('co', [13.98, 18.26, 0.0, 1.0, 16.78, 18.26, 0.0, 1.0])
_sp.use_smooth = False
_sp = cu_arq_esq_ct_curve__001.splines.new('POLY'); _sp.points.add(1)
_sp.points.foreach_set('co', [13.93, 7.94, 0.0, 1.0, 16.73, 7.94, 0.0, 1.0])
_sp.use_smooth = False
_sp = cu_arq_esq_ct_curve__001.splines.new('POLY'); _sp.points.add(1)
_sp.points.foreach_set('co', [4.44, 10.38, 0.0, 1.0, 4.44, 12.38, 0.0, 1.0])
_sp.use_smooth = False
_sp = cu_arq_esq_ct_curve__001.splines.new('POLY'); _sp.points.add(1)
_sp.points.foreach_set('co', [10.6, 7.91, 0.0, 1.0, 13.4, 7.91, 0.0, 1.0])
_sp.use_smooth = False
_sp = cu_arq_esq_ct_curve__001.splines.new('POLY'); _sp.points.add(1)
_sp.points.foreach_set('co', [6.75, 16.55, 0.0, 1.0, 6.75, 18.2, 0.0, 1.0])
_sp.use_smooth = False
_sp = cu_arq_esq_ct_curve__001.splines.new('POLY'); _sp.points.add(1)
_sp.points.foreach_set('co', [4.44, 8.581, 0.0, 1.0, 4.44, 9.381, 0.0, 1.0])
_sp.use_smooth = False
_sp = cu_arq_esq_ct_curve__001.splines.new('POLY'); _sp.points.add(1)
_sp.points.foreach_set('co', [4.575, 18.29, 0.0, 1.0, 5.375, 18.29, 0.0, 1.0])
_sp.use_smooth = False
_sp = cu_arq_esq_ct_curve__001.splines.new('POLY'); _sp.points.add(1)
_sp.points.foreach_set('co', [7.569, 7.94, 0.0, 1.0, 8.369, 7.94, 0.0, 1.0])
_sp.use_smooth = False
_sp = cu_arq_esq_ct_curve__001.splines.new('POLY'); _sp.points.add(1)
_sp.points.foreach_set('co', [17.74, 11.3, 0.0, 1.0, 17.74, 11.85, 0.0, 1.0])
_sp.use_smooth = False
_sp = cu_arq_esq_ct_curve__001.splines.new('POLY'); _sp.points.add(1)
_sp.points.foreach_set('co', [7.569, 7.91, 0.0, 1.0, 8.369, 7.91, 0.0, 1.0])
_sp.use_smooth = False
_sp = cu_arq_esq_ct_curve__001.splines.new('POLY'); _sp.points.add(1)
_sp.points.foreach_set('co', [17.71, 8.5, 0.0, 1.0, 17.71, 10.25, 0.0, 1.0])
_sp.use_smooth = False
_sp = cu_arq_esq_ct_curve__001.splines.new('POLY'); _sp.points.add(1)
_sp.points.foreach_set('co', [4.41, 13.77, 0.0, 1.0, 4.41, 15.77, 0.0, 1.0])
_sp.use_smooth = False
_sp = cu_arq_esq_ct_curve__001.splines.new('POLY'); _sp.points.add(1)
_sp.points.foreach_set('co', [13.98, 18.29, 0.0, 1.0, 16.78, 18.29, 0.0, 1.0])
_sp.use_smooth = False
_sp = cu_arq_esq_ct_curve__001.splines.new('POLY'); _sp.points.add(1)
_sp.points.foreach_set('co', [7.45, 18.26, 0.0, 1.0, 8.25, 18.26, 0.0, 1.0])
_sp.use_smooth = False
_sp = cu_arq_esq_ct_curve__001.splines.new('POLY'); _sp.points.add(1)
_sp.points.foreach_set('co', [17.71, 13.5, 0.0, 1.0, 17.71, 14.9, 0.0, 1.0])
_sp.use_smooth = False
_sp = cu_arq_esq_ct_curve__001.splines.new('POLY'); _sp.points.add(1)
_sp.points.foreach_set('co', [17.74, 13.5, 0.0, 1.0, 17.74, 14.9, 0.0, 1.0])
_sp.use_smooth = False
_sp = cu_arq_esq_ct_curve__001.splines.new('POLY'); _sp.points.add(1)
_sp.points.foreach_set('co', [6.78, 16.55, 0.0, 1.0, 6.78, 18.2, 0.0, 1.0])
_sp.use_smooth = False
_sp = cu_arq_esq_ct_curve__001.splines.new('POLY'); _sp.points.add(1)
_sp.points.foreach_set('co', [17.74, 8.5, 0.0, 1.0, 17.74, 10.25, 0.0, 1.0])
_sp.use_smooth = False
_sp = cu_arq_esq_ct_curve__001.splines.new('POLY'); _sp.points.add(1)
_sp.points.foreach_set('co', [5.3, 8.0, 0.0, 1.0, 5.3, 9.6, 0.0, 1.0])
_sp.use_smooth = False
cu_arq_esq_ct_curve__001.fill_mode = 'FULL'
cu_arq_esq_ct_curve__001.twist_mode = 'Z_UP'
cu_arq_mob_01_curve__001 = bpy.data.curves.new('ARQ_MOB 01_curve_.001', 'CURVE')
cu_arq_mob_01_curve__001.dimensions = '3D'
_sp = cu_arq_mob_01_curve__001.splines.new('POLY'); _sp.points.add(3)
_sp.points.foreach_set('co', [6.7, 12.6, 0.0, 1.0, 6.7, 13.0, 0.0, 1.0, 4.5, 13.0, 0.0, 1.0, 4.5, 12.6, 0.0, 1.0])
_sp.use_cyclic_u = True
_sp.use_smooth = False
_sp = cu_arq_mob_01_curve__001.splines.new('POLY'); _sp.points.add(3)
_sp.points.foreach_set('co', [6.7, 13.55, 0.0, 1.0, 6.7, 13.15, 0.0, 1.0, 4.5, 13.15, 0.0, 1.0, 4.5, 13.55, 0.0, 1.0])
_sp.use_cyclic_u = True
_sp.use_smooth = False
_sp = cu_arq_mob_01_curve__001.splines.new('POLY'); _sp.points.add(2)
_sp.points.foreach_set('co', [8.05, 16.4, 0.0, 1.0, 8.05, 14.2, 0.0, 1.0, 8.65, 14.2, 0.0, 1.0])
_sp.use_smooth = False
_sp = cu_arq_mob_01_curve__001.splines.new('POLY'); _sp.points.add(1)
_sp.points.foreach_set('co', [8.05, 14.2, 0.0, 1.0, 8.65, 16.4, 0.0, 1.0])
_sp.use_smooth = False
_sp = cu_arq_mob_01_curve__001.splines.new('POLY'); _sp.points.add(2)
_sp.points.foreach_set('co', [13.6, 16.55, 0.0, 1.0, 13.6, 15.7, 0.0, 1.0, 14.9, 15.7, 0.0, 1.0])
_sp.use_smooth = False
_sp = cu_arq_mob_01_curve__001.splines.new('POLY'); _sp.points.add(2)
_sp.points.foreach_set('co', [8.95, 11.95, 0.0, 1.0, 8.35, 11.95, 0.0, 1.0, 8.95, 9.75, 0.0, 1.0])
_sp.use_smooth = False
_sp = cu_arq_mob_01_curve__001.splines.new('POLY'); _sp.points.add(2)
_sp.points.foreach_set('co', [8.4, 8.0, 0.0, 1.0, 8.4, 9.6, 0.0, 1.0, 8.95, 8.0, 0.0, 1.0])
_sp.use_smooth = False
_sp = cu_arq_mob_01_curve__001.splines.new('POLY'); _sp.points.add(1)
_sp.points.foreach_set('co', [8.35, 9.75, 0.0, 1.0, 8.35, 11.95, 0.0, 1.0])
_sp.use_smooth = False
cu_arq_mob_01_curve__001.fill_mode = 'FULL'
cu_arq_mob_01_curve__001.twist_mode = 'Z_UP'
cu_arq_piso_01_curve__001 = bpy.data.curves.new('ARQ_PISO 01_curve_.001', 'CURVE')
cu_arq_piso_01_curve__001.dimensions = '3D'
_sp = cu_arq_piso_01_curve__001.splines.new('BEZIER'); _sp.bezier_points.add(1)
_sp.bezier_points.foreach_set('co', [8.151, 12.87, 0.0, 8.95, 12.1, 0.0])
_sp.bezier_points.foreach_set('handle_left', [8.151, 12.87, 0.0, 8.519, 12.1, 0.0])
_sp.bezier_points.foreach_set('handle_right', [8.167, 12.44, 0.0, 8.95, 12.1, 0.0])
_sp = cu_arq_piso_01_curve__001.splines.new('BEZIER'); _sp.bezier_points.add(1)
_sp.bezier_points.foreach_set('co', [16.85, 18.07, 0.0, 17.65, 17.3, 0.0])
_sp.bezier_points.foreach_set('handle_left', [16.85, 18.07, 0.0, 17.22, 17.3, 0.0])
_sp.bezier_points.foreach_set('handle_right', [16.87, 17.64, 0.0, 17.65, 17.3, 0.0])
_sp = cu_arq_piso_01_curve__001.splines.new('BEZIER'); _sp.bezier_points.add(1)
_sp.bezier_points.foreach_set('co', [14.1, 12.2, 0.0, 13.33, 13.0, 0.0])
_sp.bezier_points.foreach_set('handle_left', [14.1, 12.2, 0.0, 13.76, 12.98, 0.0])
_sp.bezier_points.foreach_set('handle_right', [14.1, 12.63, 0.0, 13.33, 13.0, 0.0])
_sp = cu_arq_piso_01_curve__001.splines.new('BEZIER'); _sp.bezier_points.add(1)
_sp.bezier_points.foreach_set('co', [16.45, 10.98, 0.0, 15.85, 11.55, 0.0])
_sp.bezier_points.foreach_set('handle_left', [16.45, 10.98, 0.0, 16.17, 11.55, 0.0])
_sp.bezier_points.foreach_set('handle_right', [16.43, 11.3, 0.0, 15.85, 11.55, 0.0])
_sp = cu_arq_piso_01_curve__001.splines.new('BEZIER'); _sp.bezier_points.add(1)
_sp.bezier_points.foreach_set('co', [4.5, 17.25, 0.0, 5.299, 18.02, 0.0])
_sp.bezier_points.foreach_set('handle_left', [4.5, 17.25, 0.0, 5.283, 17.59, 0.0])
_sp.bezier_points.foreach_set('handle_right', [4.931, 17.25, 0.0, 5.299, 18.02, 0.0])
_sp = cu_arq_piso_01_curve__001.splines.new('BEZIER'); _sp.bezier_points.add(1)
_sp.bezier_points.foreach_set('co', [13.2, 17.4, 0.0, 13.9, 18.07, 0.0])
_sp.bezier_points.foreach_set('handle_left', [13.2, 17.4, 0.0, 13.88, 17.69, 0.0])
_sp.bezier_points.foreach_set('handle_right', [13.58, 17.4, 0.0, 13.9, 18.07, 0.0])
_sp = cu_arq_piso_01_curve__001.splines.new('BEZIER'); _sp.bezier_points.add(1)
_sp.bezier_points.foreach_set('co', [10.1, 8.0, 0.0, 9.23, 8.899, 0.0])
_sp.bezier_points.foreach_set('handle_left', [10.1, 8.0, 0.0, 9.703, 8.845, 0.0])
_sp.bezier_points.foreach_set('handle_right', [10.06, 8.475, 0.0, 9.23, 8.899, 0.0])
_sp = cu_arq_piso_01_curve__001.splines.new('BEZIER'); _sp.bezier_points.add(1)
_sp.bezier_points.foreach_set('co', [7.95, 16.55, 0.0, 7.15, 17.35, 0.0])
_sp.bezier_points.foreach_set('handle_left', [7.95, 16.55, 0.0, 7.592, 17.35, 0.0])
_sp.bezier_points.foreach_set('handle_right', [7.95, 16.99, 0.0, 7.15, 17.35, 0.0])
_sp = cu_arq_piso_01_curve__001.splines.new('BEZIER'); _sp.bezier_points.add(1)
_sp.bezier_points.foreach_set('co', [8.65, 14.05, 0.0, 7.85, 13.25, 0.0])
_sp.bezier_points.foreach_set('handle_left', [8.65, 14.05, 0.0, 7.85, 13.69, 0.0])
_sp.bezier_points.foreach_set('handle_right', [8.208, 14.05, 0.0, 7.85, 13.25, 0.0])
_sp = cu_arq_piso_01_curve__001.splines.new('BEZIER'); _sp.bezier_points.add(1)
_sp.bezier_points.foreach_set('co', [6.5, 9.5, 0.0, 7.2, 8.8, 0.0])
_sp.bezier_points.foreach_set('handle_left', [6.5, 9.5, 0.0, 6.813, 8.8, 0.0])
_sp.bezier_points.foreach_set('handle_right', [6.5, 9.113, 0.0, 7.2, 8.8, 0.0])
_sp = cu_arq_piso_01_curve__001.splines.new('POLY'); _sp.points.add(1)
_sp.points.foreach_set('co', [11.41, 13.49, 0.0, 1.0, 11.45, 13.49, 0.0, 1.0])
_sp.use_smooth = False
_sp = cu_arq_piso_01_curve__001.splines.new('POLY'); _sp.points.add(1)
_sp.points.foreach_set('co', [11.41, 12.65, 0.0, 1.0, 11.45, 12.65, 0.0, 1.0])
_sp.use_smooth = False
_sp = cu_arq_piso_01_curve__001.splines.new('POLY'); _sp.points.add(1)
_sp.points.foreach_set('co', [7.35, 8.8, 0.0, 1.0, 7.35, 9.5, 0.0, 1.0])
_sp.use_smooth = False
_sp = cu_arq_piso_01_curve__001.splines.new('POLY'); _sp.points.add(1)
_sp.points.foreach_set('co', [4.35, 17.25, 0.0, 1.0, 4.35, 18.05, 0.0, 1.0])
_sp.use_smooth = False
_sp = cu_arq_piso_01_curve__001.splines.new('POLY'); _sp.points.add(1)
_sp.points.foreach_set('co', [17.65, 17.3, 0.0, 1.0, 17.65, 18.07, 0.0, 1.0])
_sp.use_smooth = False
_sp = cu_arq_piso_01_curve__001.splines.new('POLY'); _sp.points.add(1)
_sp.points.foreach_set('co', [9.2, 8.0, 0.0, 1.0, 10.1, 8.0, 0.0, 1.0])
_sp.use_smooth = False
_sp = cu_arq_piso_01_curve__001.splines.new('POLY'); _sp.points.add(1)
_sp.points.foreach_set('co', [7.385, 9.6, 0.0, 1.0, 8.34, 9.6, 0.0, 1.0])
_sp.use_smooth = False
_sp = cu_arq_piso_01_curve__001.splines.new('POLY'); _sp.points.add(1)
_sp.points.foreach_set('co', [7.385, 9.75, 0.0, 1.0, 8.34, 9.75, 0.0, 1.0])
_sp.use_smooth = False
_sp = cu_arq_piso_01_curve__001.splines.new('POLY'); _sp.points.add(1)
_sp.points.foreach_set('co', [10.45, 14.05, 0.0, 1.0, 10.49, 14.05, 0.0, 1.0])
_sp.use_smooth = False
_sp = cu_arq_piso_01_curve__001.splines.new('POLY'); _sp.points.add(1)
_sp.points.foreach_set('co', [10.45, 13.21, 0.0, 1.0, 10.49, 13.21, 0.0, 1.0])
_sp.use_smooth = False
_sp = cu_arq_piso_01_curve__001.splines.new('POLY'); _sp.points.add(1)
_sp.points.foreach_set('co', [15.05, 15.75, 0.0, 1.0, 15.05, 16.5, 0.0, 1.0])
_sp.use_smooth = False
_sp = cu_arq_piso_01_curve__001.splines.new('POLY'); _sp.points.add(1)
_sp.points.foreach_set('co', [11.41, 13.21, 0.0, 1.0, 11.45, 13.21, 0.0, 1.0])
_sp.use_smooth = False
_sp = cu_arq_piso_01_curve__001.splines.new('POLY'); _sp.points.add(1)
_sp.points.foreach_set('co', [10.45, 12.65, 0.0, 1.0, 10.49, 12.65, 0.0, 1.0])
_sp.use_smooth = False
_sp = cu_arq_piso_01_curve__001.splines.new('POLY'); _sp.points.add(1)
_sp.points.foreach_set('co', [15.7, 10.95, 0.0, 1.0, 15.7, 11.55, 0.0, 1.0])
_sp.use_smooth = False
_sp = cu_arq_piso_01_curve__001.splines.new('POLY'); _sp.points.add(1)
_sp.points.foreach_set('co', [10.45, 12.93, 0.0, 1.0, 10.49, 12.93, 0.0, 1.0])
_sp.use_smooth = False
_sp = cu_arq_piso_01_curve__001.splines.new('POLY'); _sp.points.add(1)
_sp.points.foreach_set('co', [8.8, 13.25, 0.0, 1.0, 8.8, 14.05, 0.0, 1.0])
_sp.use_smooth = False
_sp = cu_arq_piso_01_curve__001.splines.new('POLY'); _sp.points.add(1)
_sp.points.foreach_set('co', [13.3, 12.2, 0.0, 1.0, 14.1, 12.2, 0.0, 1.0])
_sp.use_smooth = False
_sp = cu_arq_piso_01_curve__001.splines.new('POLY'); _sp.points.add(1)
_sp.points.foreach_set('co', [10.53, 12.09, 0.0, 1.0, 11.37, 12.09, 0.0, 1.0])
_sp.use_smooth = False
_sp = cu_arq_piso_01_curve__001.splines.new('POLY'); _sp.points.add(3)
_sp.points.foreach_set('co', [11.41, 14.05, 0.0, 1.0, 11.45, 14.05, 0.0, 1.0, 11.45, 12.09, 0.0, 1.0, 11.41, 12.09, 0.0, 1.0])
_sp.use_smooth = False
_sp = cu_arq_piso_01_curve__001.splines.new('POLY'); _sp.points.add(1)
_sp.points.foreach_set('co', [15.85, 10.98, 0.0, 1.0, 15.85, 11.55, 0.0, 1.0])
_sp.use_smooth = False
_sp = cu_arq_piso_01_curve__001.splines.new('POLY'); _sp.points.add(1)
_sp.points.foreach_set('co', [7.2, 8.8, 0.0, 1.0, 7.2, 9.5, 0.0, 1.0])
_sp.use_smooth = False
_sp = cu_arq_piso_01_curve__001.splines.new('POLY'); _sp.points.add(1)
_sp.points.foreach_set('co', [11.41, 13.77, 0.0, 1.0, 11.45, 13.77, 0.0, 1.0])
_sp.use_smooth = False
_sp = cu_arq_piso_01_curve__001.splines.new('POLY'); _sp.points.add(1)
_sp.points.foreach_set('co', [7.15, 16.55, 0.0, 1.0, 7.95, 16.55, 0.0, 1.0])
_sp.use_smooth = False
_sp = cu_arq_piso_01_curve__001.splines.new('POLY'); _sp.points.add(1)
_sp.points.foreach_set('co', [4.5, 17.25, 0.0, 1.0, 4.5, 18.05, 0.0, 1.0])
_sp.use_smooth = False
_sp = cu_arq_piso_01_curve__001.splines.new('POLY'); _sp.points.add(1)
_sp.points.foreach_set('co', [10.53, 12.65, 0.0, 1.0, 11.37, 12.65, 0.0, 1.0])
_sp.use_smooth = False
_sp = cu_arq_piso_01_curve__001.splines.new('POLY'); _sp.points.add(1)
_sp.points.foreach_set('co', [10.53, 12.93, 0.0, 1.0, 11.37, 12.93, 0.0, 1.0])
_sp.use_smooth = False
_sp = cu_arq_piso_01_curve__001.splines.new('POLY'); _sp.points.add(1)
_sp.points.foreach_set('co', [14.9, 15.75, 0.0, 1.0, 14.9, 16.5, 0.0, 1.0])
_sp.use_smooth = False
_sp = cu_arq_piso_01_curve__001.splines.new('POLY'); _sp.points.add(1)
_sp.points.foreach_set('co', [17.8, 17.3, 0.0, 1.0, 17.8, 18.1, 0.0, 1.0])
_sp.use_smooth = False
_sp = cu_arq_piso_01_curve__001.splines.new('POLY'); _sp.points.add(1)
_sp.points.foreach_set('co', [8.65, 13.28, 0.0, 1.0, 8.65, 14.05, 0.0, 1.0])
_sp.use_smooth = False
_sp = cu_arq_piso_01_curve__001.splines.new('POLY'); _sp.points.add(1)
_sp.points.foreach_set('co', [17.8, 5.85, 0.0, 1.0, 17.8, 7.85, 0.0, 1.0])
_sp.use_smooth = False
_sp = cu_arq_piso_01_curve__001.splines.new('POLY'); _sp.points.add(1)
_sp.points.foreach_set('co', [7.15, 16.4, 0.0, 1.0, 7.95, 16.4, 0.0, 1.0])
_sp.use_smooth = False
_sp = cu_arq_piso_01_curve__001.splines.new('POLY'); _sp.points.add(1)
_sp.points.foreach_set('co', [10.53, 13.49, 0.0, 1.0, 11.37, 13.49, 0.0, 1.0])
_sp.use_smooth = False
_sp = cu_arq_piso_01_curve__001.splines.new('POLY'); _sp.points.add(1)
_sp.points.foreach_set('co', [13.2, 17.4, 0.0, 1.0, 13.2, 18.1, 0.0, 1.0])
_sp.use_smooth = False
_sp = cu_arq_piso_01_curve__001.splines.new('POLY'); _sp.points.add(1)
_sp.points.foreach_set('co', [10.45, 12.09, 0.0, 1.0, 10.49, 12.09, 0.0, 1.0])
_sp.use_smooth = False
_sp = cu_arq_piso_01_curve__001.splines.new('POLY'); _sp.points.add(1)
_sp.points.foreach_set('co', [10.45, 12.37, 0.0, 1.0, 10.49, 12.37, 0.0, 1.0])
_sp.use_smooth = False
_sp = cu_arq_piso_01_curve__001.splines.new('POLY'); _sp.points.add(1)
_sp.points.foreach_set('co', [10.53, 13.77, 0.0, 1.0, 11.37, 13.77, 0.0, 1.0])
_sp.use_smooth = False
_sp = cu_arq_piso_01_curve__001.splines.new('POLY'); _sp.points.add(1)
_sp.points.foreach_set('co', [10.53, 13.21, 0.0, 1.0, 11.37, 13.21, 0.0, 1.0])
_sp.use_smooth = False
_sp = cu_arq_piso_01_curve__001.splines.new('POLY'); _sp.points.add(1)
_sp.points.foreach_set('co', [9.2, 7.85, 0.0, 1.0, 10.1, 7.85, 0.0, 1.0])
_sp.use_smooth = False
_sp = cu_arq_piso_01_curve__001.splines.new('POLY'); _sp.points.add(1)
_sp.points.foreach_set('co', [9.1, 12.1, 0.0, 1.0, 9.1, 12.9, 0.0, 1.0])
_sp.use_smooth = False
_sp = cu_arq_piso_01_curve__001.splines.new('POLY'); _sp.points.add(1)
_sp.points.foreach_set('co', [10.45, 13.49, 0.0, 1.0, 10.49, 13.49, 0.0, 1.0])
_sp.use_smooth = False
_sp = cu_arq_piso_01_curve__001.splines.new('POLY'); _sp.points.add(1)
_sp.points.foreach_set('co', [10.53, 12.37, 0.0, 1.0, 11.37, 12.37, 0.0, 1.0])
_sp.use_smooth = False
_sp = cu_arq_piso_01_curve__001.splines.new('POLY'); _sp.points.add(1)
_sp.points.foreach_set('co', [11.41, 12.37, 0.0, 1.0, 11.45, 12.37, 0.0, 1.0])
_sp.use_smooth = False
_sp = cu_arq_piso_01_curve__001.splines.new('POLY'); _sp.points.add(1)
_sp.points.foreach_set('co', [4.35, 6.0, 0.0, 1.0, 4.35, 7.85, 0.0, 1.0])
_sp.use_smooth = False
_sp = cu_arq_piso_01_curve__001.splines.new('POLY'); _sp.points.add(1)
_sp.points.foreach_set('co', [4.425, 5.85, 0.0, 1.0, 17.73, 5.85, 0.0, 1.0])
_sp.use_smooth = False
_sp = cu_arq_piso_01_curve__001.splines.new('POLY'); _sp.points.add(1)
_sp.points.foreach_set('co', [11.41, 12.93, 0.0, 1.0, 11.45, 12.93, 0.0, 1.0])
_sp.use_smooth = False
_sp = cu_arq_piso_01_curve__001.splines.new('POLY'); _sp.points.add(1)
_sp.points.foreach_set('co', [13.3, 12.05, 0.0, 1.0, 14.1, 12.05, 0.0, 1.0])
_sp.use_smooth = False
_sp = cu_arq_piso_01_curve__001.splines.new('POLY'); _sp.points.add(1)
_sp.points.foreach_set('co', [10.45, 13.77, 0.0, 1.0, 10.49, 13.77, 0.0, 1.0])
_sp.use_smooth = False
_sp = cu_arq_piso_01_curve__001.splines.new('POLY'); _sp.points.add(1)
_sp.points.foreach_set('co', [10.53, 14.05, 0.0, 1.0, 11.37, 14.05, 0.0, 1.0])
_sp.use_smooth = False
_sp = cu_arq_piso_01_curve__001.splines.new('POLY'); _sp.points.add(1)
_sp.points.foreach_set('co', [13.05, 17.4, 0.0, 1.0, 13.05, 18.1, 0.0, 1.0])
_sp.use_smooth = False
_sp = cu_arq_piso_01_curve__001.splines.new('POLY'); _sp.points.add(1)
_sp.points.foreach_set('co', [8.95, 12.1, 0.0, 1.0, 8.95, 12.87, 0.0, 1.0])
_sp.use_smooth = False
cu_arq_piso_01_curve__001.fill_mode = 'FULL'
cu_arq_piso_01_curve__001.twist_mode = 'Z_UP'
cu_arq_proj_inf_curve__001 = bpy.data.curves.new('ARQ_PROJ INF_curve_.001', 'CURVE')
cu_arq_proj_inf_curve__001.dimensions = '3D'
_sp = cu_arq_proj_inf_curve__001.splines.new('POLY'); _sp.points.add(3)
_sp.points.foreach_set('co', [10.62, 14.81, 0.0, 1.0, 10.62, 15.02, 0.0, 1.0, 10.47, 15.02, 0.0, 1.0, 10.47, 14.81, 0.0, 1.0])
_sp.use_cyclic_u = True
_sp.use_smooth = False
_sp = cu_arq_proj_inf_curve__001.splines.new('POLY'); _sp.points.add(3)
_sp.points.foreach_set('co', [10.47, 13.93, 0.0, 1.0, 10.74, 13.93, 0.0, 1.0, 10.74, 14.78, 0.0, 1.0, 10.47, 14.78, 0.0, 1.0])
_sp.use_cyclic_u = True
_sp.use_smooth = False
cu_arq_proj_inf_curve__001.fill_mode = 'FULL'
cu_arq_proj_inf_curve__001.twist_mode = 'Z_UP'
cu_arq_proj_sup_curve__001 = bpy.data.curves.new('ARQ_PROJ SUP_curve_.001', 'CURVE')
cu_arq_proj_sup_curve__001.dimensions = '3D'
_sp = cu_arq_proj_sup_curve__001.splines.new('POLY'); _sp.points.add(3)
_sp.points.foreach_set('co', [13.05, 12.09, 0.0, 1.0, 12.05, 12.09, 0.0, 1.0, 12.05, 14.05, 0.0, 1.0, 13.05, 14.05, 0.0, 1.0])
_sp.use_smooth = False
_sp = cu_arq_proj_sup_curve__001.splines.new('POLY'); _sp.points.add(1)
_sp.points.foreach_set('co', [12.05, 13.49, 0.0, 1.0, 13.05, 13.49, 0.0, 1.0])
_sp.use_smooth = False
_sp = cu_arq_proj_sup_curve__001.splines.new('POLY'); _sp.points.add(1)
_sp.points.foreach_set('co', [11.75, 14.05, 0.0, 1.0, 11.75, 15.05, 0.0, 1.0])
_sp.use_smooth = False
_sp = cu_arq_proj_sup_curve__001.splines.new('POLY'); _sp.points.add(1)
_sp.points.foreach_set('co', [10.3, 14.05, 0.0, 1.0, 10.45, 14.05, 0.0, 1.0])
_sp.use_smooth = False
_sp = cu_arq_proj_sup_curve__001.splines.new('POLY'); _sp.points.add(1)
_sp.points.foreach_set('co', [10.36, 12.55, 0.0, 1.0, 10.36, 14.05, 0.0, 1.0])
_sp.use_smooth = False
_sp = cu_arq_proj_sup_curve__001.splines.new('POLY'); _sp.points.add(1)
_sp.points.foreach_set('co', [11.45, 14.05, 0.0, 1.0, 12.05, 14.05, 0.0, 1.0])
_sp.use_smooth = False
_sp = cu_arq_proj_sup_curve__001.splines.new('POLY'); _sp.points.add(1)
_sp.points.foreach_set('co', [12.05, 12.93, 0.0, 1.0, 13.05, 12.93, 0.0, 1.0])
_sp.use_smooth = False
_sp = cu_arq_proj_sup_curve__001.splines.new('POLY'); _sp.points.add(1)
_sp.points.foreach_set('co', [12.05, 13.77, 0.0, 1.0, 13.05, 13.77, 0.0, 1.0])
_sp.use_smooth = False
_sp = cu_arq_proj_sup_curve__001.splines.new('POLY'); _sp.points.add(1)
_sp.points.foreach_set('co', [12.05, 13.21, 0.0, 1.0, 13.05, 13.21, 0.0, 1.0])
_sp.use_smooth = False
_sp = cu_arq_proj_sup_curve__001.splines.new('POLY'); _sp.points.add(1)
_sp.points.foreach_set('co', [10.3, 12.55, 0.0, 1.0, 10.45, 12.55, 0.0, 1.0])
_sp.use_smooth = False
_sp = cu_arq_proj_sup_curve__001.splines.new('POLY'); _sp.points.add(1)
_sp.points.foreach_set('co', [10.39, 12.55, 0.0, 1.0, 10.39, 14.05, 0.0, 1.0])
_sp.use_smooth = False
_sp = cu_arq_proj_sup_curve__001.splines.new('POLY'); _sp.points.add(1)
_sp.points.foreach_set('co', [12.05, 12.37, 0.0, 1.0, 13.05, 12.37, 0.0, 1.0])
_sp.use_smooth = False
_sp = cu_arq_proj_sup_curve__001.splines.new('POLY'); _sp.points.add(1)
_sp.points.foreach_set('co', [12.03, 14.05, 0.0, 1.0, 12.03, 15.05, 0.0, 1.0])
_sp.use_smooth = False
_sp = cu_arq_proj_sup_curve__001.splines.new('POLY'); _sp.points.add(1)
_sp.points.foreach_set('co', [12.05, 12.65, 0.0, 1.0, 13.05, 12.65, 0.0, 1.0])
_sp.use_smooth = False
_sp = cu_arq_proj_sup_curve__001.splines.new('POLY'); _sp.points.add(1)
_sp.points.foreach_set('co', [11.47, 14.05, 0.0, 1.0, 11.47, 15.05, 0.0, 1.0])
_sp.use_smooth = False
cu_arq_proj_sup_curve__001.fill_mode = 'FULL'
cu_arq_proj_sup_curve__001.twist_mode = 'Z_UP'
cu_arq_san_01_curve__001 = bpy.data.curves.new('ARQ_SAN 01_curve_.001', 'CURVE')
cu_arq_san_01_curve__001.dimensions = '3D'
_sp = cu_arq_san_01_curve__001.splines.new('POLY'); _sp.points.add(3)
_sp.points.foreach_set('co', [17.65, 15.0, 0.0, 1.0, 17.15, 15.0, 0.0, 1.0, 17.15, 13.0, 0.0, 1.0, 17.65, 13.0, 0.0, 1.0])
_sp.use_smooth = False
cu_arq_san_01_curve__001.fill_mode = 'FULL'
cu_arq_san_01_curve__001.twist_mode = 'Z_UP'
cu_arq_san_02_curve__001 = bpy.data.curves.new('ARQ_SAN 02_curve_.001', 'CURVE')
cu_arq_san_02_curve__001.dimensions = '3D'
_sp = cu_arq_san_02_curve__001.splines.new('BEZIER'); _sp.bezier_points.add(3)
_sp.bezier_points.foreach_set('co', [16.45, 11.85, 0.0, 16.3, 11.7, 0.0, 16.15, 11.85, 0.0, 16.3, 12.0, 0.0])
_sp.bezier_points.foreach_set('handle_left', [16.45, 11.93, 0.0, 16.38, 11.7, 0.0, 16.15, 11.77, 0.0, 16.22, 12.0, 0.0])
_sp.bezier_points.foreach_set('handle_right', [16.45, 11.77, 0.0, 16.22, 11.7, 0.0, 16.15, 11.93, 0.0, 16.38, 12.0, 0.0])
for _p, _l, _r in zip(_sp.bezier_points, ['AUTO', 'AUTO', 'AUTO', 'AUTO'], ['AUTO', 'AUTO', 'AUTO', 'AUTO']): _p.handle_left_type = _l; _p.handle_right_type = _r
_sp.use_cyclic_u = True
_sp = cu_arq_san_02_curve__001.splines.new('BEZIER'); _sp.bezier_points.add(3)
_sp.bezier_points.foreach_set('co', [16.47, 11.85, 0.0, 16.3, 11.68, 0.0, 16.12, 11.85, 0.0, 16.3, 12.03, 0.0])
_sp.bezier_points.foreach_set('handle_left', [16.47, 11.95, 0.0, 16.4, 11.68, 0.0, 16.12, 11.75, 0.0, 16.2, 12.03, 0.0])
_sp.bezier_points.foreach_set('handle_right', [16.47, 11.75, 0.0, 16.2, 11.68, 0.0, 16.12, 11.95, 0.0, 16.4, 12.03, 0.0])
for _p, _l, _r in zip(_sp.bezier_points, ['AUTO', 'AUTO', 'AUTO', 'AUTO'], ['AUTO', 'AUTO', 'AUTO', 'AUTO']): _p.handle_left_type = _l; _p.handle_right_type = _r
_sp.use_cyclic_u = True
_sp = cu_arq_san_02_curve__001.splines.new('BEZIER'); _sp.bezier_points.add(3)
_sp.bezier_points.foreach_set('co', [16.32, 11.85, 0.0, 16.3, 11.83, 0.0, 16.28, 11.85, 0.0, 16.3, 11.87, 0.0])
_sp.bezier_points.foreach_set('handle_left', [16.32, 11.86, 0.0, 16.31, 11.83, 0.0, 16.28, 11.84, 0.0, 16.29, 11.87, 0.0])
_sp.bezier_points.foreach_set('handle_right', [16.32, 11.84, 0.0, 16.29, 11.83, 0.0, 16.28, 11.86, 0.0, 16.31, 11.87, 0.0])
for _p, _l, _r in zip(_sp.bezier_points, ['AUTO', 'AUTO', 'AUTO', 'AUTO'], ['AUTO', 'AUTO', 'AUTO', 'AUTO']): _p.handle_left_type = _l; _p.handle_right_type = _r
_sp.use_cyclic_u = True
_sp = cu_arq_san_02_curve__001.splines.new('BEZIER'); _sp.bezier_points.add(3)
_sp.bezier_points.foreach_set('co', [5.75, 17.77, 0.0, 5.6, 17.62, 0.0, 5.45, 17.77, 0.0, 5.6, 17.92, 0.0])
_sp.bezier_points.foreach_set('handle_left', [5.75, 17.86, 0.0, 5.683, 17.62, 0.0, 5.45, 17.69, 0.0, 5.517, 17.92, 0.0])
_sp.bezier_points.foreach_set('handle_right', [5.75, 17.69, 0.0, 5.517, 17.62, 0.0, 5.45, 17.86, 0.0, 5.683, 17.92, 0.0])
for _p, _l, _r in zip(_sp.bezier_points, ['AUTO', 'AUTO', 'AUTO', 'AUTO'], ['AUTO', 'AUTO', 'AUTO', 'AUTO']): _p.handle_left_type = _l; _p.handle_right_type = _r
_sp.use_cyclic_u = True
_sp = cu_arq_san_02_curve__001.splines.new('BEZIER'); _sp.bezier_points.add(3)
_sp.bezier_points.foreach_set('co', [5.775, 17.77, 0.0, 5.6, 17.6, 0.0, 5.425, 17.77, 0.0, 5.6, 17.95, 0.0])
_sp.bezier_points.foreach_set('handle_left', [5.775, 17.87, 0.0, 5.697, 17.6, 0.0, 5.425, 17.68, 0.0, 5.503, 17.95, 0.0])
_sp.bezier_points.foreach_set('handle_right', [5.775, 17.68, 0.0, 5.503, 17.6, 0.0, 5.425, 17.87, 0.0, 5.697, 17.95, 0.0])
for _p, _l, _r in zip(_sp.bezier_points, ['AUTO', 'AUTO', 'AUTO', 'AUTO'], ['AUTO', 'AUTO', 'AUTO', 'AUTO']): _p.handle_left_type = _l; _p.handle_right_type = _r
_sp.use_cyclic_u = True
_sp = cu_arq_san_02_curve__001.splines.new('BEZIER'); _sp.bezier_points.add(3)
_sp.bezier_points.foreach_set('co', [5.62, 17.77, 0.0, 5.6, 17.75, 0.0, 5.58, 17.77, 0.0, 5.6, 17.8, 0.0])
_sp.bezier_points.foreach_set('handle_left', [5.62, 17.79, 0.0, 5.611, 17.75, 0.0, 5.58, 17.76, 0.0, 5.589, 17.8, 0.0])
_sp.bezier_points.foreach_set('handle_right', [5.62, 17.76, 0.0, 5.589, 17.75, 0.0, 5.58, 17.79, 0.0, 5.611, 17.8, 0.0])
for _p, _l, _r in zip(_sp.bezier_points, ['AUTO', 'AUTO', 'AUTO', 'AUTO'], ['AUTO', 'AUTO', 'AUTO', 'AUTO']): _p.handle_left_type = _l; _p.handle_right_type = _r
_sp.use_cyclic_u = True
_sp = cu_arq_san_02_curve__001.splines.new('BEZIER'); _sp.bezier_points.add(3)
_sp.bezier_points.foreach_set('co', [6.815, 8.25, 0.0, 6.665, 8.1, 0.0, 6.515, 8.25, 0.0, 6.665, 8.4, 0.0])
_sp.bezier_points.foreach_set('handle_left', [6.815, 8.333, 0.0, 6.748, 8.1, 0.0, 6.515, 8.167, 0.0, 6.582, 8.4, 0.0])
_sp.bezier_points.foreach_set('handle_right', [6.815, 8.167, 0.0, 6.582, 8.1, 0.0, 6.515, 8.333, 0.0, 6.748, 8.4, 0.0])
for _p, _l, _r in zip(_sp.bezier_points, ['AUTO', 'AUTO', 'AUTO', 'AUTO'], ['AUTO', 'AUTO', 'AUTO', 'AUTO']): _p.handle_left_type = _l; _p.handle_right_type = _r
_sp.use_cyclic_u = True
_sp = cu_arq_san_02_curve__001.splines.new('BEZIER'); _sp.bezier_points.add(3)
_sp.bezier_points.foreach_set('co', [6.84, 8.25, 0.0, 6.665, 8.075, 0.0, 6.49, 8.25, 0.0, 6.665, 8.425, 0.0])
_sp.bezier_points.foreach_set('handle_left', [6.84, 8.347, 0.0, 6.762, 8.075, 0.0, 6.49, 8.153, 0.0, 6.568, 8.425, 0.0])
_sp.bezier_points.foreach_set('handle_right', [6.84, 8.153, 0.0, 6.568, 8.075, 0.0, 6.49, 8.347, 0.0, 6.762, 8.425, 0.0])
for _p, _l, _r in zip(_sp.bezier_points, ['AUTO', 'AUTO', 'AUTO', 'AUTO'], ['AUTO', 'AUTO', 'AUTO', 'AUTO']): _p.handle_left_type = _l; _p.handle_right_type = _r
_sp.use_cyclic_u = True
_sp = cu_arq_san_02_curve__001.splines.new('BEZIER'); _sp.bezier_points.add(3)
_sp.bezier_points.foreach_set('co', [6.685, 8.25, 0.0, 6.665, 8.23, 0.0, 6.645, 8.25, 0.0, 6.665, 8.27, 0.0])
_sp.bezier_points.foreach_set('handle_left', [6.685, 8.261, 0.0, 6.676, 8.23, 0.0, 6.645, 8.239, 0.0, 6.654, 8.27, 0.0])
_sp.bezier_points.foreach_set('handle_right', [6.685, 8.239, 0.0, 6.654, 8.23, 0.0, 6.645, 8.261, 0.0, 6.676, 8.27, 0.0])
for _p, _l, _r in zip(_sp.bezier_points, ['AUTO', 'AUTO', 'AUTO', 'AUTO'], ['AUTO', 'AUTO', 'AUTO', 'AUTO']): _p.handle_left_type = _l; _p.handle_right_type = _r
_sp.use_cyclic_u = True
_sp = cu_arq_san_02_curve__001.splines.new('POLY'); _sp.points.add(2)
_sp.points.foreach_set('co', [5.8, 17.35, 0.0, 1.0, 5.35, 17.35, 0.0, 1.0, 5.35, 18.2, 0.0, 1.0])
_sp.use_smooth = False
_sp = cu_arq_san_02_curve__001.splines.new('POLY'); _sp.points.add(2)
_sp.points.foreach_set('co', [6.13, 8.0, 0.0, 1.0, 6.13, 8.5, 0.0, 1.0, 7.2, 8.5, 0.0, 1.0])
_sp.use_smooth = False
_sp = cu_arq_san_02_curve__001.splines.new('POLY'); _sp.points.add(2)
_sp.points.foreach_set('co', [16.44, 11.75, 0.0, 1.0, 16.95, 11.75, 0.0, 1.0, 16.95, 12.05, 0.0, 1.0])
_sp.use_smooth = False
_sp = cu_arq_san_02_curve__001.splines.new('POLY'); _sp.points.add(1)
_sp.points.foreach_set('co', [15.85, 11.75, 0.0, 1.0, 16.16, 11.75, 0.0, 1.0])
_sp.use_smooth = False
cu_arq_san_02_curve__001.fill_mode = 'FULL'
cu_arq_san_02_curve__001.twist_mode = 'Z_UP'
cu_arq_simb_01_curve__001 = bpy.data.curves.new('ARQ_SIMB 01_curve_.001', 'CURVE')
cu_arq_simb_01_curve__001.dimensions = '3D'
_sp = cu_arq_simb_01_curve__001.splines.new('BEZIER'); _sp.bezier_points.add(3)
_sp.bezier_points.foreach_set('co', [11.03, 12.09, 0.0, 10.95, 12.01, 0.0, 10.87, 12.09, 0.0, 10.95, 12.17, 0.0])
_sp.bezier_points.foreach_set('handle_left', [11.03, 12.14, 0.0, 11.0, 12.01, 0.0, 10.87, 12.04, 0.0, 10.9, 12.17, 0.0])
_sp.bezier_points.foreach_set('handle_right', [11.03, 12.04, 0.0, 10.9, 12.01, 0.0, 10.87, 12.14, 0.0, 11.0, 12.17, 0.0])
for _p, _l, _r in zip(_sp.bezier_points, ['AUTO', 'AUTO', 'AUTO', 'AUTO'], ['AUTO', 'AUTO', 'AUTO', 'AUTO']): _p.handle_left_type = _l; _p.handle_right_type = _r
_sp.use_cyclic_u = True
_sp = cu_arq_simb_01_curve__001.splines.new('POLY'); _sp.points.add(3)
_sp.points.foreach_set('co', [11.27, 14.65, 0.0, 1.0, 11.45, 14.55, 0.0, 1.0, 10.95, 14.55, 0.0, 1.0, 10.95, 12.09, 0.0, 1.0])
_sp.use_smooth = False
_sp = cu_arq_simb_01_curve__001.splines.new('POLY'); _sp.points.add(1)
_sp.points.foreach_set('co', [11.27, 14.45, 0.0, 1.0, 11.45, 14.55, 0.0, 1.0])
_sp.use_smooth = False
cu_arq_simb_01_curve__001.fill_mode = 'FULL'
cu_arq_simb_01_curve__001.twist_mode = 'Z_UP'
cu_arq_vista_02_curve__001 = bpy.data.curves.new('ARQ_VISTA 02_curve_.001', 'CURVE')
cu_arq_vista_02_curve__001.dimensions = '3D'
_sp = cu_arq_vista_02_curve__001.splines.new('POLY'); _sp.points.add(1)
_sp.points.foreach_set('co', [4.35, 10.38, 0.0, 1.0, 4.35, 12.38, 0.0, 1.0])
_sp.use_smooth = False
_sp = cu_arq_vista_02_curve__001.splines.new('POLY'); _sp.points.add(1)
_sp.points.foreach_set('co', [7.45, 18.35, 0.0, 1.0, 8.25, 18.35, 0.0, 1.0])
_sp.use_smooth = False
_sp = cu_arq_vista_02_curve__001.splines.new('POLY'); _sp.points.add(1)
_sp.points.foreach_set('co', [4.5, 10.38, 0.0, 1.0, 4.5, 12.38, 0.0, 1.0])
_sp.use_smooth = False
_sp = cu_arq_vista_02_curve__001.splines.new('POLY'); _sp.points.add(1)
_sp.points.foreach_set('co', [7.45, 18.2, 0.0, 1.0, 8.25, 18.2, 0.0, 1.0])
_sp.use_smooth = False
cu_arq_vista_02_curve__001.fill_mode = 'FULL'
cu_arq_vista_02_curve__001.twist_mode = 'Z_UP'

# ---- objects
ob_0_curve__001 = bpy.data.objects.new('0_curve_.001', cu_0_curve__001)
ob_arq_0_areas_curve__001 = bpy.data.objects.new('ARQ_0_AREAS_curve_.001', cu_arq_0_areas_curve__001)
ob_arq_0_curve__001 = bpy.data.objects.new('ARQ_0_curve_.001', cu_arq_0_curve__001)
ob_arq_alv_ct_curve__001 = bpy.data.objects.new('ARQ_ALV CT_curve_.001', me_mesh)
ob_arq_alv_vs_curve__001 = bpy.data.objects.new('ARQ_ALV VS_curve_.001', cu_arq_alv_vs_curve__001)
ob_arq_esq_ct_curve__001 = bpy.data.objects.new('ARQ_ESQ CT_curve_.001', cu_arq_esq_ct_curve__001)
ob_arq_mob_01_curve__001 = bpy.data.objects.new('ARQ_MOB 01_curve_.001', cu_arq_mob_01_curve__001)
ob_arq_piso_01_curve__001 = bpy.data.objects.new('ARQ_PISO 01_curve_.001', cu_arq_piso_01_curve__001)
ob_arq_proj_inf_curve__001 = bpy.data.objects.new('ARQ_PROJ INF_curve_.001', cu_arq_proj_inf_curve__001)
ob_arq_proj_sup_curve__001 = bpy.data.objects.new('ARQ_PROJ SUP_curve_.001', cu_arq_proj_sup_curve__001)
ob_arq_san_01_curve__001 = bpy.data.objects.new('ARQ_SAN 01_curve_.001', cu_arq_san_01_curve__001)
ob_arq_san_02_curve__001 = bpy.data.objects.new('ARQ_SAN 02_curve_.001', cu_arq_san_02_curve__001)
ob_arq_simb_01_curve__001 = bpy.data.objects.new('ARQ_SIMB 01_curve_.001', cu_arq_simb_01_curve__001)
ob_arq_vista_02_curve__001 = bpy.data.objects.new('ARQ_VISTA 02_curve_.001', cu_arq_vista_02_curve__001)
ob_doorframe = bpy.data.objects.new('DoorFrame', me_doorfrane)
ob_door = bpy.data.objects.new('Door', me_door)
ob_handle_front = bpy.data.objects.new('Handle_Front', me_handle_front)
ob_handle_back = bpy.data.objects.new('Handle_Back', me_handle_back)
ob_door_group_001 = bpy.data.objects.new('Door_Group.001', None)
ob_ctrl_hole = bpy.data.objects.new('CTRL_Hole', me_ctrl_hole)
ob_ctrl_baseboard = bpy.data.objects.new('CTRL_Baseboard', me_ctrl_baseboard)
ob_paredes_externas = bpy.data.objects.new('Paredes externas', me_plane_001)
ob_paredes_internas = bpy.data.objects.new('Paredes internas', me_plane_003)
ob_cube_001 = bpy.data.objects.new('Cube.001', me_cube_007)

# ---- transforms, parenting, visibility, modifiers, constraints
ob_0_curve__001.location = (0.0, 0.0, 0.0)
ob_arq_0_areas_curve__001.location = (0.0, 0.0, 0.0)
ob_arq_0_curve__001.location = (0.0, 0.0, 0.0)
ob_arq_alv_ct_curve__001.location = (0.0, 0.0, 0.0)
_m = ob_arq_alv_ct_curve__001.modifiers.new('Auto Smooth', 'NODES')
_m.node_group = ng_auto_smooth
_gi = [s.identifier for s in ng_auto_smooth.interface.items_tree if s.item_type == 'SOCKET' and s.in_out == 'INPUT']
_m[_gi[1]] = 3.142  # Angle
ob_arq_alv_vs_curve__001.location = (0.0, 0.0, 0.0)
ob_arq_esq_ct_curve__001.location = (0.0, 0.0, 0.0)
ob_arq_mob_01_curve__001.location = (0.0, 0.0, 0.0)
ob_arq_piso_01_curve__001.location = (0.0, 0.0, 0.0)
ob_arq_proj_inf_curve__001.location = (0.0, 0.0, 0.0)
ob_arq_proj_sup_curve__001.location = (0.0, 0.0, 0.0)
ob_arq_san_01_curve__001.location = (0.0, 0.0, 0.0)
ob_arq_san_02_curve__001.location = (0.0, 0.0, 0.0)
ob_arq_simb_01_curve__001.location = (0.0, 0.0, 0.0)
ob_arq_vista_02_curve__001.location = (0.0, 0.0, 0.0)
ob_doorframe.parent = ob_door_group_001
ob_doorframe.matrix_parent_inverse = Matrix(((1.0, -0.0, 0.0, -11.04), (-0.0, 1.0, -0.0, -7.925), (0.0, -0.0, 1.0, -0.0), (-0.0, 0.0, -0.0, 1.0)))
ob_doorframe.location = (11.04, 7.925, 0.0)
ob_doorframe.lock_location = (True, True, True)
ob_doorframe.lock_rotation = (True, True, True)
ob_door.parent = ob_doorframe
ob_door.location = (0.418, -0.0221, 1.05)
ob_door.lock_location = (True, True, True)
ob_door.lock_rotation = (True, True, False)
ob_handle_front.parent = ob_door
ob_handle_front.location = (-0.764, 0.029, 0.0)
ob_handle_front.rotation_euler = (3.142, 0.0, 0.0)
ob_handle_front.lock_rotation = (True, False, True)
_m = ob_handle_front.modifiers.new('Subdivision', 'SUBSURF')
_m.levels = 2
ob_handle_back.parent = ob_door
ob_handle_back.location = (-0.764, 0.005, 0.0)
ob_handle_back.lock_rotation = (True, False, True)
_m = ob_handle_back.modifiers.new('Subdivision', 'SUBSURF')
_m.levels = 2
ob_door_group_001.location = (11.04, 7.925, 0.0)
ob_ctrl_hole.parent = ob_door_group_001
ob_ctrl_hole.location = (0.0, -0.12, -0.002)
ob_ctrl_hole.hide_render = True
ob_ctrl_hole.visible_camera = False
ob_ctrl_hole.visible_diffuse = False
ob_ctrl_hole.visible_glossy = False
ob_ctrl_hole.visible_transmission = False
ob_ctrl_hole.visible_volume_scatter = False
ob_ctrl_hole.display_type = 'BOUNDS'
ob_ctrl_baseboard.parent = ob_door_group_001
ob_ctrl_baseboard.location = (0.0, -0.1767, -0.1)
ob_ctrl_baseboard.hide_render = True
ob_ctrl_baseboard.visible_camera = False
ob_ctrl_baseboard.visible_diffuse = False
ob_ctrl_baseboard.visible_glossy = False
ob_ctrl_baseboard.visible_transmission = False
ob_ctrl_baseboard.visible_volume_scatter = False
ob_ctrl_baseboard.display_type = 'BOUNDS'
ob_paredes_externas.location = (2.85, 18.35, 1.5)
ob_paredes_externas.rotation_euler = (1.571, 0.0, 3.142)
_m = ob_paredes_externas.modifiers.new('Solidify', 'SOLIDIFY')
_m.thickness = 0.15
_m.use_even_offset = True
_m = ob_paredes_externas.modifiers.new('BTool_CTRL_Hole', 'BOOLEAN')
_m.object = ob_ctrl_hole
_m = ob_paredes_externas.modifiers.new('BTool_CTRL_Baseboard', 'BOOLEAN')
_m.object = ob_ctrl_baseboard
ob_paredes_internas.location = (2.85, 18.35, 1.5)
ob_paredes_internas.rotation_euler = (1.571, 0.0, 3.142)
_m = ob_paredes_internas.modifiers.new('Solidify', 'SOLIDIFY')
_m.thickness = 0.15
_m.use_even_offset = True
ob_cube_001.location = (17.74, 16.97, 0.218)
ob_cube_001.scale = (1.0, 0.2916, 2.044)
ob_cube_001.display_type = 'BOUNDS'

# ---- collection membership
col_pb_terreo.objects.link(ob_0_curve__001)
col_pb_terreo.objects.link(ob_arq_0_areas_curve__001)
col_pb_terreo.objects.link(ob_arq_0_curve__001)
col_pb_terreo.objects.link(ob_arq_alv_ct_curve__001)
col_pb_terreo.objects.link(ob_arq_alv_vs_curve__001)
col_pb_terreo.objects.link(ob_arq_esq_ct_curve__001)
col_pb_terreo.objects.link(ob_arq_mob_01_curve__001)
col_pb_terreo.objects.link(ob_arq_piso_01_curve__001)
col_pb_terreo.objects.link(ob_arq_proj_inf_curve__001)
col_pb_terreo.objects.link(ob_arq_proj_sup_curve__001)
col_pb_terreo.objects.link(ob_arq_san_01_curve__001)
col_pb_terreo.objects.link(ob_arq_san_02_curve__001)
col_pb_terreo.objects.link(ob_arq_simb_01_curve__001)
col_pb_terreo.objects.link(ob_arq_vista_02_curve__001)
col_3d.objects.link(ob_doorframe)
col_3d.objects.link(ob_door)
col_3d.objects.link(ob_handle_front)
col_3d.objects.link(ob_handle_back)
col_3d.objects.link(ob_door_group_001)
col_3d.objects.link(ob_ctrl_hole)
col_3d.objects.link(ob_ctrl_baseboard)
col_paredes.objects.link(ob_paredes_externas)
col_paredes.objects.link(ob_paredes_internas)
col_aberturas.objects.link(ob_cube_001)

# ---- scene / render settings (as saved in the file)
scene.frame_start = 1; scene.frame_end = 250; scene.frame_set(39)
scene.render.engine = 'BLENDER_EEVEE_NEXT'
scene.cycles.sampling_pattern = 'TABULATED_SOBOL'
scene.cycles.use_light_tree = False
scene.view_settings.view_transform = 'Filmic'
bpy.context.view_layer.update()

# ---- added for rendering (the .blend has no active camera and no usable light): camera, sun
cam_auto = bpy.data.cameras.new('AutoCamera')
cam_auto.lens = 50.0
cam_auto.sensor_width = 36.0
cam_auto.clip_end = 1000.0
ob_auto_camera = bpy.data.objects.new('AutoCamera', cam_auto)
scene.collection.objects.link(ob_auto_camera)
ob_auto_camera.location = (39.0337, -24.9154, 23.8139)
ob_auto_camera.rotation_euler = (1.09748, -7.21219e-08, 0.694738)
scene.camera = ob_auto_camera
light_auto_sun = bpy.data.lights.new('AutoSun', 'SUN')
light_auto_sun.energy = 3.0
light_auto_sun.angle = 0.0523599
ob_auto_sun = bpy.data.objects.new('AutoSun', light_auto_sun)
scene.collection.objects.link(ob_auto_sun)
ob_auto_sun.rotation_euler = (0.872665, 0.174533, 0.523599)
bpy.context.view_layer.update()
